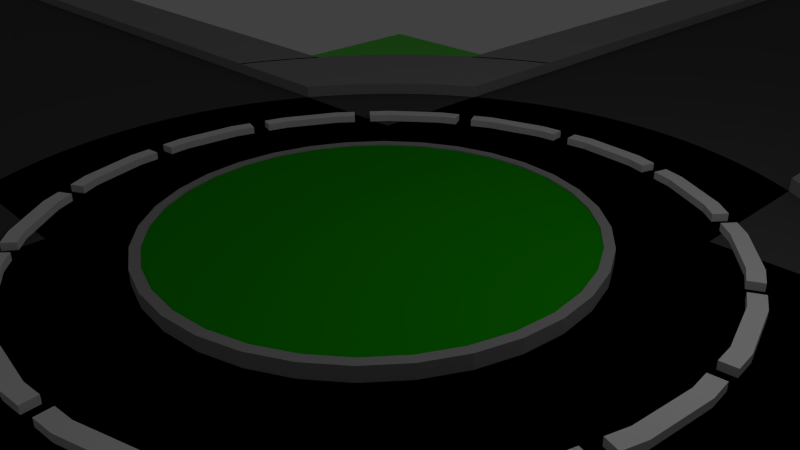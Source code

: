 # Source: untitled.blend  (saved by Blender 2.70.0; exported with 4.5.12 LTS)
import bpy
from mathutils import Matrix  # noqa: F401  (used for matrix-valued properties, if any)

bpy.ops.wm.read_factory_settings(use_empty=True)
scene = bpy.context.scene
scene.name = 'Scene'

# ---- collections
col_collection_1 = bpy.data.collections.new('Collection 1'); scene.collection.children.link(col_collection_1)

# ---- materials (node trees are filled in below, after node groups)
mat_material_002 = bpy.data.materials.new('Material.002')
mat_material_002.alpha_threshold = 0.0
mat_material_002.use_transparent_shadow = False
mat_material_002.diffuse_color = (0.01193, 0.4109, 0.0, 1.0)
mat_material_002.roughness = 0.5
mat_material_002.line_color = (0.0, 0.0, 0.0, 1.0)
mat_material_001 = bpy.data.materials.new('Material.001')
mat_material_001.alpha_threshold = 0.0
mat_material_001.use_transparent_shadow = False
mat_material_001.diffuse_color = (0.1547, 0.8, 0.09857, 1.0)
mat_material_001.roughness = 0.5
mat_material_001.line_color = (0.0, 0.0, 0.0, 1.0)
mat_material_006 = bpy.data.materials.new('Material.006')
mat_material_006.alpha_threshold = 0.0
mat_material_006.use_transparent_shadow = False
mat_material_006.diffuse_color = (0.09084, 0.09084, 0.09084, 1.0)
mat_material_006.roughness = 0.5
mat_material_006.line_color = (0.0, 0.0, 0.0, 1.0)
mat_material_004 = bpy.data.materials.new('Material.004')
mat_material_004.alpha_threshold = 0.0
mat_material_004.use_transparent_shadow = False
mat_material_004.diffuse_color = (0.3506, 0.3506, 0.3506, 1.0)
mat_material_004.roughness = 0.5
mat_material_004.line_color = (0.0, 0.0, 0.0, 1.0)
mat_material_007 = bpy.data.materials.new('Material.007')
mat_material_007.alpha_threshold = 0.0
mat_material_007.use_transparent_shadow = False
mat_material_007.diffuse_color = (0.4109, 0.4109, 0.4109, 1.0)
mat_material_007.roughness = 0.5
mat_material_007.line_color = (0.0, 0.0, 0.0, 1.0)
mat_material_009 = bpy.data.materials.new('Material.009')
mat_material_009.alpha_threshold = 0.0
mat_material_009.use_transparent_shadow = False
mat_material_009.diffuse_color = (0.4109, 0.4109, 0.4109, 1.0)
mat_material_009.roughness = 0.5
mat_material_009.line_color = (0.0, 0.0, 0.0, 1.0)
mat_material_008 = bpy.data.materials.new('Material.008')
mat_material_008.alpha_threshold = 0.0
mat_material_008.use_transparent_shadow = False
mat_material_008.diffuse_color = (0.9258, 0.9258, 0.9258, 1.0)
mat_material_008.roughness = 0.5
mat_material_008.line_color = (0.0, 0.0, 0.0, 1.0)
mat_material_010 = bpy.data.materials.new('Material.010')
mat_material_010.alpha_threshold = 0.0
mat_material_010.use_transparent_shadow = False
mat_material_010.diffuse_color = (0.091, 0.09084, 0.09084, 1.0)
mat_material_010.roughness = 0.5
mat_material_010.line_color = (0.0, 0.0, 0.0, 1.0)
mat_material_011 = bpy.data.materials.new('Material.011')
mat_material_011.alpha_threshold = 0.0
mat_material_011.use_transparent_shadow = False
mat_material_011.diffuse_color = (0.3515, 0.3515, 0.3515, 1.0)
mat_material_011.roughness = 0.5
mat_material_011.line_color = (0.0, 0.0, 0.0, 1.0)

# ---- material node trees

# ---- world
world_world = bpy.data.worlds.new('World'); scene.world = world_world
world_world.color = (0.05088, 0.05088, 0.05088)
world_world.use_sun_shadow = False
world_world.sun_shadow_jitter_overblur = 0.0
world_world.cycles.sampling_method = 'MANUAL'
world_world.cycles.sample_map_resolution = 256

# ---- cameras
cam_camera = bpy.data.cameras.new('Camera')
cam_camera.clip_end = 100.0
cam_camera.lens = 35.0
cam_camera.sensor_width = 32.0
cam_camera.sensor_height = 18.0
cam_camera.ortho_scale = 7.314
cam_camera.dof.focus_distance = 0.0
cam_camera.dof.aperture_fstop = 128.0

# ---- lights
light_lamp = bpy.data.lights.new('Lamp', 'POINT')
light_lamp.transmission_factor = 0.0
light_lamp.cutoff_distance = 30.0
light_lamp.energy = 100.0
light_lamp.shadow_buffer_clip_start = 1.001
light_lamp.shadow_soft_size = 0.1
light_lamp.shadow_maximum_resolution = 0.006
light_lamp.use_absolute_resolution = True
light_lamp.cycles.use_multiple_importance_sampling = False

# ---- meshes
me_cylinder = bpy.data.meshes.new('Cylinder')
me_cylinder.from_pydata([(0.0, 1.0, -1.0), (0.0, 1.0, 1.0), (0.1951, 0.9808, -1.0), (0.1951, 0.9808, 1.0), (0.3827, 0.9239, -1.0), (0.3827, 0.9239, 1.0), (0.5556, 0.8315, -1.0), (0.5556, 0.8315, 1.0), (0.7071, 0.7071, -1.0), (0.7071, 0.7071, 1.0), (0.8315, 0.5556, -1.0), (0.8315, 0.5556, 1.0), (0.9239, 0.3827, -1.0), (0.9239, 0.3827, 1.0), (0.9808, 0.1951, -1.0), (0.9808, 0.1951, 1.0), (1.0, 7.55e-08, -1.0), (1.0, 7.55e-08, 1.0), (0.9808, -0.1951, -1.0), (0.9808, -0.1951, 1.0), (0.9239, -0.3827, -1.0), (0.9239, -0.3827, 1.0), (0.8315, -0.5556, -1.0), (0.8315, -0.5556, 1.0), (0.7071, -0.7071, -1.0), (0.7071, -0.7071, 1.0), (0.5556, -0.8315, -1.0), (0.5556, -0.8315, 1.0), (0.3827, -0.9239, -1.0), (0.3827, -0.9239, 1.0), (0.1951, -0.9808, -1.0), (0.1951, -0.9808, 1.0), (-3.258e-07, -1.0, -1.0), (-3.258e-07, -1.0, 1.0), (-0.1951, -0.9808, -1.0), (-0.1951, -0.9808, 1.0), (-0.3827, -0.9239, -1.0), (-0.3827, -0.9239, 1.0), (-0.5556, -0.8315, -1.0), (-0.5556, -0.8315, 1.0), (-0.7071, -0.7071, -1.0), (-0.7071, -0.7071, 1.0), (-0.8315, -0.5556, -1.0), (-0.8315, -0.5556, 1.0), (-0.9239, -0.3827, -1.0), (-0.9239, -0.3827, 1.0), (-0.9808, -0.1951, -1.0), (-0.9808, -0.1951, 1.0), (-1.0, 9.656e-07, -1.0), (-1.0, 9.656e-07, 1.0), (-0.9808, 0.1951, -1.0), (-0.9808, 0.1951, 1.0), (-0.9239, 0.3827, -1.0), (-0.9239, 0.3827, 1.0), (-0.8315, 0.5556, -1.0), (-0.8315, 0.5556, 1.0), (-0.7071, 0.7071, -1.0), (-0.7071, 0.7071, 1.0), (-0.5556, 0.8315, -1.0), (-0.5556, 0.8315, 1.0), (-0.3827, 0.9239, -1.0), (-0.3827, 0.9239, 1.0), (-0.1951, 0.9808, -1.0), (-0.1951, 0.9808, 1.0)], [], [(0, 1, 3, 2), (2, 3, 5, 4), (4, 5, 7, 6), (6, 7, 9, 8), (8, 9, 11, 10), (10, 11, 13, 12), (12, 13, 15, 14), (14, 15, 17, 16), (16, 17, 19, 18), (18, 19, 21, 20), (20, 21, 23, 22), (22, 23, 25, 24), (24, 25, 27, 26), (26, 27, 29, 28), (28, 29, 31, 30), (30, 31, 33, 32), (32, 33, 35, 34), (34, 35, 37, 36), (36, 37, 39, 38), (38, 39, 41, 40), (40, 41, 43, 42), (42, 43, 45, 44), (44, 45, 47, 46), (46, 47, 49, 48), (48, 49, 51, 50), (50, 51, 53, 52), (52, 53, 55, 54), (54, 55, 57, 56), (56, 57, 59, 58), (58, 59, 61, 60), (3, 1, 63, 61, 59, 57, 55, 53, 51, 49, 47, 45, 43, 41, 39, 37, 35, 33, 31, 29, 27, 25, 23, 21, 19, 17, 15, 13, 11, 9, 7, 5), (62, 63, 1, 0), (60, 61, 63, 62), (0, 2, 4, 6, 8, 10, 12, 14, 16, 18, 20, 22, 24, 26, 28, 30, 32, 34, 36, 38, 40, 42, 44, 46, 48, 50, 52, 54, 56, 58, 60, 62)])
me_cylinder.materials.append(mat_material_002)
me_cylinder.use_remesh_preserve_volume = False
me_cylinder.use_remesh_preserve_attributes = False
me_cylinder.use_mirror_vertex_groups = False
me_cylinder.update()
me_plane = bpy.data.meshes.new('Plane')
me_plane.from_pydata([(-1.0, -1.0, 0.0), (1.0, -1.0, 0.0), (-1.0, 1.0, 0.0), (1.0, 1.0, 0.0)], [], [(0, 1, 3, 2)])
me_plane.materials.append(mat_material_001)
me_plane.use_remesh_preserve_volume = False
me_plane.use_remesh_preserve_attributes = False
me_plane.use_mirror_vertex_groups = False
me_plane.update()
me_cylinder_003 = bpy.data.meshes.new('Cylinder.003')
me_cylinder_003.from_pydata([(0.0, 1.0, -1.0), (0.0, 1.0, 1.0), (0.02435, 0.9997, -1.0), (0.02435, 0.9997, 1.0), (0.04869, 0.9988, -1.0), (0.04869, 0.9988, 1.0), (0.073, 0.9973, -1.0), (0.073, 0.9973, 1.0), (0.09726, 0.9953, -1.0), (0.09726, 0.9953, 1.0), (0.1215, 0.9926, -1.0), (0.1215, 0.9926, 1.0), (0.1456, 0.9893, -1.0), (0.1456, 0.9893, 1.0), (0.1696, 0.9855, -1.0), (0.1696, 0.9855, 1.0), (0.1936, 0.9811, -1.0), (0.1936, 0.9811, 1.0), (0.2174, 0.9761, -1.0), (0.2174, 0.9761, 1.0), (0.2411, 0.9705, -1.0), (0.2411, 0.9705, 1.0), (0.2647, 0.9643, -1.0), (0.2647, 0.9643, 1.0), (0.2881, 0.9576, -1.0), (0.2881, 0.9576, 1.0), (0.3113, 0.9503, -1.0), (0.3113, 0.9503, 1.0), (0.3344, 0.9424, -1.0), (0.3344, 0.9424, 1.0), (0.3572, 0.934, -1.0), (0.3572, 0.934, 1.0), (0.3799, 0.925, -1.0), (0.3799, 0.925, 1.0), (0.4023, 0.9155, -1.0), (0.4023, 0.9155, 1.0), (0.4245, 0.9054, -1.0), (0.4245, 0.9054, 1.0), (0.4464, 0.8948, -1.0), (0.4464, 0.8948, 1.0), (0.468, 0.8837, -1.0), (0.468, 0.8837, 1.0), (0.4894, 0.872, -1.0), (0.4894, 0.872, 1.0), (0.5105, 0.8599, -1.0), (0.5105, 0.8599, 1.0), (0.5313, 0.8472, -1.0), (0.5313, 0.8472, 1.0), (0.5518, 0.834, -1.0), (0.5518, 0.834, 1.0), (0.5719, 0.8203, -1.0), (0.5719, 0.8203, 1.0), (0.5917, 0.8061, -1.0), (0.5917, 0.8061, 1.0), (0.6112, 0.7915, -1.0), (0.6112, 0.7915, 1.0), (0.6303, 0.7764, -1.0), (0.6303, 0.7764, 1.0), (0.649, 0.7608, -1.0), (0.649, 0.7608, 1.0), (0.6673, 0.7448, -1.0), (0.6673, 0.7448, 1.0), (0.6853, 0.7283, -1.0), (0.6853, 0.7283, 1.0), (0.7028, 0.7114, -1.0), (0.7028, 0.7114, 1.0), (0.7199, 0.6941, -1.0), (0.7199, 0.6941, 1.0), (0.7366, 0.6763, -1.0), (0.7366, 0.6763, 1.0), (0.7528, 0.6582, -1.0), (0.7528, 0.6582, 1.0), (0.7686, 0.6397, -1.0), (0.7686, 0.6397, 1.0), (0.784, 0.6208, -1.0), (0.784, 0.6208, 1.0), (0.7989, 0.6015, -1.0), (0.7989, 0.6015, 1.0), (0.8133, 0.5819, -1.0), (0.8133, 0.5819, 1.0), (0.8272, 0.5619, -1.0), (0.8272, 0.5619, 1.0), (0.8407, 0.5416, -1.0), (0.8407, 0.5416, 1.0), (0.8536, 0.5209, -1.0), (0.8536, 0.5209, 1.0), (0.866, 0.5, -1.0), (0.866, 0.5, 1.0), (0.8779, 0.4788, -1.0), (0.8779, 0.4788, 1.0), (0.8893, 0.4572, -1.0), (0.8893, 0.4572, 1.0), (0.9002, 0.4355, -1.0), (0.9002, 0.4355, 1.0), (0.9105, 0.4134, -1.0), (0.9105, 0.4134, 1.0), (0.9203, 0.3911, -1.0), (0.9203, 0.3911, 1.0), (0.9296, 0.3686, -1.0), (0.9296, 0.3686, 1.0), (0.9383, 0.3458, -1.0), (0.9383, 0.3458, 1.0), (0.9464, 0.3229, -1.0), (0.9464, 0.3229, 1.0), (0.954, 0.2997, -1.0), (0.954, 0.2997, 1.0), (0.961, 0.2764, -1.0), (0.961, 0.2764, 1.0), (0.9675, 0.2529, -1.0), (0.9675, 0.2529, 1.0), (0.9734, 0.2293, -1.0), (0.9734, 0.2293, 1.0), (0.9787, 0.2055, -1.0), (0.9787, 0.2055, 1.0), (0.9834, 0.1816, -1.0), (0.9834, 0.1816, 1.0), (0.9875, 0.1576, -1.0), (0.9875, 0.1576, 1.0), (0.991, 0.1335, -1.0), (0.991, 0.1335, 1.0), (0.994, 0.1094, -1.0), (0.994, 0.1094, 1.0), (0.9964, 0.08513, -1.0), (0.9964, 0.08513, 1.0), (0.9981, 0.06085, -1.0), (0.9981, 0.06085, 1.0), (0.9993, 0.03652, -1.0), (0.9993, 0.03652, 1.0), (0.9999, 0.01218, -1.0), (0.9999, 0.01218, 1.0), (0.9999, -0.01218, -1.0), (0.9999, -0.01218, 1.0), (0.9993, -0.03652, -1.0), (0.9993, -0.03652, 1.0), (0.9981, -0.06085, -1.0), (0.9981, -0.06085, 1.0), (0.9964, -0.08513, -1.0), (0.9964, -0.08513, 1.0), (0.994, -0.1094, -1.0), (0.994, -0.1094, 1.0), (0.991, -0.1335, -1.0), (0.991, -0.1335, 1.0), (0.9875, -0.1576, -1.0), (0.9875, -0.1576, 1.0), (0.9834, -0.1816, -1.0), (0.9834, -0.1816, 1.0), (0.9787, -0.2055, -1.0), (0.9787, -0.2055, 1.0), (0.9734, -0.2293, -1.0), (0.9734, -0.2293, 1.0), (0.9675, -0.2529, -1.0), (0.9675, -0.2529, 1.0), (0.961, -0.2764, -1.0), (0.961, -0.2764, 1.0), (0.954, -0.2997, -1.0), (0.954, -0.2997, 1.0), (0.9464, -0.3229, -1.0), (0.9464, -0.3229, 1.0), (0.9383, -0.3458, -1.0), (0.9383, -0.3458, 1.0), (0.9296, -0.3686, -1.0), (0.9296, -0.3686, 1.0), (0.9203, -0.3911, -1.0), (0.9203, -0.3911, 1.0), (0.9106, -0.4134, -1.0), (0.9106, -0.4134, 1.0), (0.9002, -0.4354, -1.0), (0.9002, -0.4354, 1.0), (0.8893, -0.4572, -1.0), (0.8893, -0.4572, 1.0), (0.8779, -0.4788, -1.0), (0.8779, -0.4788, 1.0), (0.866, -0.5, -1.0), (0.866, -0.5, 1.0), (0.8536, -0.5209, -1.0), (0.8536, -0.5209, 1.0), (0.8407, -0.5416, -1.0), (0.8407, -0.5416, 1.0), (0.8272, -0.5619, -1.0), (0.8272, -0.5619, 1.0), (0.8133, -0.5819, -1.0), (0.8133, -0.5819, 1.0), (0.7989, -0.6015, -1.0), (0.7989, -0.6015, 1.0), (0.784, -0.6208, -1.0), (0.784, -0.6208, 1.0), (0.7686, -0.6397, -1.0), (0.7686, -0.6397, 1.0), (0.7528, -0.6582, -1.0), (0.7528, -0.6582, 1.0), (0.7366, -0.6763, -1.0), (0.7366, -0.6763, 1.0), (0.7199, -0.6941, -1.0), (0.7199, -0.6941, 1.0), (0.7028, -0.7114, -1.0), (0.7028, -0.7114, 1.0), (0.6853, -0.7283, -1.0), (0.6853, -0.7283, 1.0), (0.6673, -0.7448, -1.0), (0.6673, -0.7448, 1.0), (0.649, -0.7608, -1.0), (0.649, -0.7608, 1.0), (0.6303, -0.7764, -1.0), (0.6303, -0.7764, 1.0), (0.6112, -0.7915, -1.0), (0.6112, -0.7915, 1.0), (0.5917, -0.8061, -1.0), (0.5917, -0.8061, 1.0), (0.5719, -0.8203, -1.0), (0.5719, -0.8203, 1.0), (0.5518, -0.834, -1.0), (0.5518, -0.834, 1.0), (0.5313, -0.8472, -1.0), (0.5313, -0.8472, 1.0), (0.5105, -0.8599, -1.0), (0.5105, -0.8599, 1.0), (0.4894, -0.872, -1.0), (0.4894, -0.872, 1.0), (0.468, -0.8837, -1.0), (0.468, -0.8837, 1.0), (0.4464, -0.8948, -1.0), (0.4464, -0.8948, 1.0), (0.4245, -0.9054, -1.0), (0.4245, -0.9054, 1.0), (0.4023, -0.9155, -1.0), (0.4023, -0.9155, 1.0), (0.3799, -0.925, -1.0), (0.3799, -0.925, 1.0), (0.3572, -0.934, -1.0), (0.3572, -0.934, 1.0), (0.3344, -0.9424, -1.0), (0.3344, -0.9424, 1.0), (0.3113, -0.9503, -1.0), (0.3113, -0.9503, 1.0), (0.2881, -0.9576, -1.0), (0.2881, -0.9576, 1.0), (0.2647, -0.9643, -1.0), (0.2647, -0.9643, 1.0), (0.2411, -0.9705, -1.0), (0.2411, -0.9705, 1.0), (0.2174, -0.9761, -1.0), (0.2174, -0.9761, 1.0), (0.1936, -0.9811, -1.0), (0.1936, -0.9811, 1.0), (0.1696, -0.9855, -1.0), (0.1696, -0.9855, 1.0), (0.1456, -0.9893, -1.0), (0.1456, -0.9893, 1.0), (0.1215, -0.9926, -1.0), (0.1215, -0.9926, 1.0), (0.09726, -0.9953, -1.0), (0.09726, -0.9953, 1.0), (0.07299, -0.9973, -1.0), (0.07299, -0.9973, 1.0), (0.04869, -0.9988, -1.0), (0.04869, -0.9988, 1.0), (0.02435, -0.9997, -1.0), (0.02435, -0.9997, 1.0), (-1.756e-06, -1.0, -1.0), (-1.756e-06, -1.0, 1.0), (-0.02435, -0.9997, -1.0), (-0.02435, -0.9997, 1.0), (-0.04869, -0.9988, -1.0), (-0.04869, -0.9988, 1.0), (-0.073, -0.9973, -1.0), (-0.073, -0.9973, 1.0), (-0.09726, -0.9953, -1.0), (-0.09726, -0.9953, 1.0), (-0.1215, -0.9926, -1.0), (-0.1215, -0.9926, 1.0), (-0.1456, -0.9893, -1.0), (-0.1456, -0.9893, 1.0), (-0.1697, -0.9855, -1.0), (-0.1697, -0.9855, 1.0), (-0.1936, -0.9811, -1.0), (-0.1936, -0.9811, 1.0), (-0.2174, -0.9761, -1.0), (-0.2174, -0.9761, 1.0), (-0.2411, -0.9705, -1.0), (-0.2411, -0.9705, 1.0), (-0.2647, -0.9643, -1.0), (-0.2647, -0.9643, 1.0), (-0.2881, -0.9576, -1.0), (-0.2881, -0.9576, 1.0), (-0.3113, -0.9503, -1.0), (-0.3113, -0.9503, 1.0), (-0.3344, -0.9424, -1.0), (-0.3344, -0.9424, 1.0), (-0.3572, -0.934, -1.0), (-0.3572, -0.934, 1.0), (-0.3799, -0.925, -1.0), (-0.3799, -0.925, 1.0), (-0.4023, -0.9155, -1.0), (-0.4023, -0.9155, 1.0), (-0.4245, -0.9054, -1.0), (-0.4245, -0.9054, 1.0), (-0.4464, -0.8948, -1.0), (-0.4464, -0.8948, 1.0), (-0.468, -0.8837, -1.0), (-0.468, -0.8837, 1.0), (-0.4894, -0.872, -1.0), (-0.4894, -0.872, 1.0), (-0.5105, -0.8599, -1.0), (-0.5105, -0.8599, 1.0), (-0.5313, -0.8472, -1.0), (-0.5313, -0.8472, 1.0), (-0.5518, -0.834, -1.0), (-0.5518, -0.834, 1.0), (-0.5719, -0.8203, -1.0), (-0.5719, -0.8203, 1.0), (-0.5917, -0.8061, -1.0), (-0.5917, -0.8061, 1.0), (-0.6112, -0.7915, -1.0), (-0.6112, -0.7915, 1.0), (-0.6303, -0.7764, -1.0), (-0.6303, -0.7764, 1.0), (-0.649, -0.7608, -1.0), (-0.649, -0.7608, 1.0), (-0.6673, -0.7448, -1.0), (-0.6673, -0.7448, 1.0), (-0.6853, -0.7283, -1.0), (-0.6853, -0.7283, 1.0), (-0.7028, -0.7114, -1.0), (-0.7028, -0.7114, 1.0), (-0.7199, -0.6941, -1.0), (-0.7199, -0.6941, 1.0), (-0.7366, -0.6763, -1.0), (-0.7366, -0.6763, 1.0), (-0.7528, -0.6582, -1.0), (-0.7528, -0.6582, 1.0), (-0.7686, -0.6397, -1.0), (-0.7686, -0.6397, 1.0), (-0.784, -0.6208, -1.0), (-0.784, -0.6208, 1.0), (-0.7989, -0.6015, -1.0), (-0.7989, -0.6015, 1.0), (-0.8133, -0.5819, -1.0), (-0.8133, -0.5819, 1.0), (-0.8272, -0.5619, -1.0), (-0.8272, -0.5619, 1.0), (-0.8407, -0.5416, -1.0), (-0.8407, -0.5416, 1.0), (-0.8536, -0.5209, -1.0), (-0.8536, -0.5209, 1.0), (-0.866, -0.5, -1.0), (-0.866, -0.5, 1.0), (-0.8779, -0.4788, -1.0), (-0.8779, -0.4788, 1.0), (-0.8893, -0.4572, -1.0), (-0.8893, -0.4572, 1.0), (-0.9002, -0.4354, -1.0), (-0.9002, -0.4354, 1.0), (-0.9106, -0.4134, -1.0), (-0.9106, -0.4134, 1.0), (-0.9203, -0.3911, -1.0), (-0.9203, -0.3911, 1.0), (-0.9296, -0.3686, -1.0), (-0.9296, -0.3686, 1.0), (-0.9383, -0.3458, -1.0), (-0.9383, -0.3458, 1.0), (-0.9464, -0.3229, -1.0), (-0.9464, -0.3229, 1.0), (-0.954, -0.2997, -1.0), (-0.954, -0.2997, 1.0), (-0.961, -0.2764, -1.0), (-0.961, -0.2764, 1.0), (-0.9675, -0.2529, -1.0), (-0.9675, -0.2529, 1.0), (-0.9734, -0.2293, -1.0), (-0.9734, -0.2293, 1.0), (-0.9787, -0.2055, -1.0), (-0.9787, -0.2055, 1.0), (-0.9834, -0.1816, -1.0), (-0.9834, -0.1816, 1.0), (-0.9875, -0.1576, -1.0), (-0.9875, -0.1576, 1.0), (-0.991, -0.1335, -1.0), (-0.991, -0.1335, 1.0), (-0.994, -0.1094, -1.0), (-0.994, -0.1094, 1.0), (-0.9964, -0.08513, -1.0), (-0.9964, -0.08513, 1.0), (-0.9981, -0.06084, -1.0), (-0.9981, -0.06084, 1.0), (-0.9993, -0.03652, -1.0), (-0.9993, -0.03652, 1.0), (-0.9999, -0.01217, -1.0), (-0.9999, -0.01217, 1.0), (-0.9999, 0.01218, -1.0), (-0.9999, 0.01218, 1.0), (-0.9993, 0.03653, -1.0), (-0.9993, 0.03653, 1.0), (-0.9981, 0.06085, -1.0), (-0.9981, 0.06085, 1.0), (-0.9964, 0.08514, -1.0), (-0.9964, 0.08514, 1.0), (-0.994, 0.1094, -1.0), (-0.994, 0.1094, 1.0), (-0.991, 0.1336, -1.0), (-0.991, 0.1336, 1.0), (-0.9875, 0.1576, -1.0), (-0.9875, 0.1576, 1.0), (-0.9834, 0.1816, -1.0), (-0.9834, 0.1816, 1.0), (-0.9786, 0.2055, -1.0), (-0.9786, 0.2055, 1.0), (-0.9734, 0.2293, -1.0), (-0.9734, 0.2293, 1.0), (-0.9675, 0.2529, -1.0), (-0.9675, 0.2529, 1.0), (-0.961, 0.2764, -1.0), (-0.961, 0.2764, 1.0), (-0.954, 0.2997, -1.0), (-0.954, 0.2997, 1.0), (-0.9464, 0.3229, -1.0), (-0.9464, 0.3229, 1.0), (-0.9383, 0.3458, -1.0), (-0.9383, 0.3458, 1.0), (-0.9296, 0.3686, -1.0), (-0.9296, 0.3686, 1.0), (-0.9203, 0.3911, -1.0), (-0.9203, 0.3911, 1.0), (-0.9105, 0.4134, -1.0), (-0.9105, 0.4134, 1.0), (-0.9002, 0.4355, -1.0), (-0.9002, 0.4355, 1.0), (-0.8893, 0.4572, -1.0), (-0.8893, 0.4572, 1.0), (-0.8779, 0.4788, -1.0), (-0.8779, 0.4788, 1.0), (-0.866, 0.5, -1.0), (-0.866, 0.5, 1.0), (-0.8536, 0.5209, -1.0), (-0.8536, 0.5209, 1.0), (-0.8407, 0.5416, -1.0), (-0.8407, 0.5416, 1.0), (-0.8272, 0.5619, -1.0), (-0.8272, 0.5619, 1.0), (-0.8133, 0.5819, -1.0), (-0.8133, 0.5819, 1.0), (-0.7989, 0.6015, -1.0), (-0.7989, 0.6015, 1.0), (-0.784, 0.6208, -1.0), (-0.784, 0.6208, 1.0), (-0.7686, 0.6397, -1.0), (-0.7686, 0.6397, 1.0), (-0.7528, 0.6582, -1.0), (-0.7528, 0.6582, 1.0), (-0.7366, 0.6763, -1.0), (-0.7366, 0.6763, 1.0), (-0.7199, 0.6941, -1.0), (-0.7199, 0.6941, 1.0), (-0.7028, 0.7114, -1.0), (-0.7028, 0.7114, 1.0), (-0.6853, 0.7283, -1.0), (-0.6853, 0.7283, 1.0), (-0.6673, 0.7448, -1.0), (-0.6673, 0.7448, 1.0), (-0.649, 0.7608, -1.0), (-0.649, 0.7608, 1.0), (-0.6303, 0.7764, -1.0), (-0.6303, 0.7764, 1.0), (-0.6112, 0.7915, -1.0), (-0.6112, 0.7915, 1.0), (-0.5917, 0.8061, -1.0), (-0.5917, 0.8061, 1.0), (-0.5719, 0.8203, -1.0), (-0.5719, 0.8203, 1.0), (-0.5518, 0.834, -1.0), (-0.5518, 0.834, 1.0), (-0.5313, 0.8472, -1.0), (-0.5313, 0.8472, 1.0), (-0.5105, 0.8599, -1.0), (-0.5105, 0.8599, 1.0), (-0.4894, 0.8721, -1.0), (-0.4894, 0.8721, 1.0), (-0.468, 0.8837, -1.0), (-0.468, 0.8837, 1.0), (-0.4464, 0.8948, -1.0), (-0.4464, 0.8948, 1.0), (-0.4244, 0.9055, -1.0), (-0.4244, 0.9055, 1.0), (-0.4023, 0.9155, -1.0), (-0.4023, 0.9155, 1.0), (-0.3799, 0.925, -1.0), (-0.3799, 0.925, 1.0), (-0.3572, 0.934, -1.0), (-0.3572, 0.934, 1.0), (-0.3344, 0.9424, -1.0), (-0.3344, 0.9424, 1.0), (-0.3113, 0.9503, -1.0), (-0.3113, 0.9503, 1.0), (-0.2881, 0.9576, -1.0), (-0.2881, 0.9576, 1.0), (-0.2647, 0.9643, -1.0), (-0.2647, 0.9643, 1.0), (-0.2411, 0.9705, -1.0), (-0.2411, 0.9705, 1.0), (-0.2174, 0.9761, -1.0), (-0.2174, 0.9761, 1.0), (-0.1936, 0.9811, -1.0), (-0.1936, 0.9811, 1.0), (-0.1696, 0.9855, -1.0), (-0.1696, 0.9855, 1.0), (-0.1456, 0.9893, -1.0), (-0.1456, 0.9893, 1.0), (-0.1215, 0.9926, -1.0), (-0.1215, 0.9926, 1.0), (-0.09725, 0.9953, -1.0), (-0.09725, 0.9953, 1.0), (-0.07298, 0.9973, -1.0), (-0.07298, 0.9973, 1.0), (-0.04868, 0.9988, -1.0), (-0.04868, 0.9988, 1.0), (-0.02434, 0.9997, -1.0), (-0.02434, 0.9997, 1.0)], [], [(0, 1, 3, 2), (2, 3, 5, 4), (4, 5, 7, 6), (6, 7, 9, 8), (8, 9, 11, 10), (10, 11, 13, 12), (12, 13, 15, 14), (14, 15, 17, 16), (16, 17, 19, 18), (18, 19, 21, 20), (20, 21, 23, 22), (22, 23, 25, 24), (24, 25, 27, 26), (26, 27, 29, 28), (28, 29, 31, 30), (30, 31, 33, 32), (32, 33, 35, 34), (34, 35, 37, 36), (36, 37, 39, 38), (38, 39, 41, 40), (40, 41, 43, 42), (42, 43, 45, 44), (44, 45, 47, 46), (46, 47, 49, 48), (48, 49, 51, 50), (50, 51, 53, 52), (52, 53, 55, 54), (54, 55, 57, 56), (56, 57, 59, 58), (58, 59, 61, 60), (60, 61, 63, 62), (62, 63, 65, 64), (64, 65, 67, 66), (66, 67, 69, 68), (68, 69, 71, 70), (70, 71, 73, 72), (72, 73, 75, 74), (74, 75, 77, 76), (76, 77, 79, 78), (78, 79, 81, 80), (80, 81, 83, 82), (82, 83, 85, 84), (84, 85, 87, 86), (86, 87, 89, 88), (88, 89, 91, 90), (90, 91, 93, 92), (92, 93, 95, 94), (94, 95, 97, 96), (96, 97, 99, 98), (98, 99, 101, 100), (100, 101, 103, 102), (102, 103, 105, 104), (104, 105, 107, 106), (106, 107, 109, 108), (108, 109, 111, 110), (110, 111, 113, 112), (112, 113, 115, 114), (114, 115, 117, 116), (116, 117, 119, 118), (118, 119, 121, 120), (120, 121, 123, 122), (122, 123, 125, 124), (124, 125, 127, 126), (126, 127, 129, 128), (128, 129, 131, 130), (130, 131, 133, 132), (132, 133, 135, 134), (134, 135, 137, 136), (136, 137, 139, 138), (138, 139, 141, 140), (140, 141, 143, 142), (142, 143, 145, 144), (144, 145, 147, 146), (146, 147, 149, 148), (148, 149, 151, 150), (150, 151, 153, 152), (152, 153, 155, 154), (154, 155, 157, 156), (156, 157, 159, 158), (158, 159, 161, 160), (160, 161, 163, 162), (162, 163, 165, 164), (164, 165, 167, 166), (166, 167, 169, 168), (168, 169, 171, 170), (170, 171, 173, 172), (172, 173, 175, 174), (174, 175, 177, 176), (176, 177, 179, 178), (178, 179, 181, 180), (180, 181, 183, 182), (182, 183, 185, 184), (184, 185, 187, 186), (186, 187, 189, 188), (188, 189, 191, 190), (190, 191, 193, 192), (192, 193, 195, 194), (194, 195, 197, 196), (196, 197, 199, 198), (198, 199, 201, 200), (200, 201, 203, 202), (202, 203, 205, 204), (204, 205, 207, 206), (206, 207, 209, 208), (208, 209, 211, 210), (210, 211, 213, 212), (212, 213, 215, 214), (214, 215, 217, 216), (216, 217, 219, 218), (218, 219, 221, 220), (220, 221, 223, 222), (222, 223, 225, 224), (224, 225, 227, 226), (226, 227, 229, 228), (228, 229, 231, 230), (230, 231, 233, 232), (232, 233, 235, 234), (234, 235, 237, 236), (236, 237, 239, 238), (238, 239, 241, 240), (240, 241, 243, 242), (242, 243, 245, 244), (244, 245, 247, 246), (246, 247, 249, 248), (248, 249, 251, 250), (250, 251, 253, 252), (252, 253, 255, 254), (254, 255, 257, 256), (256, 257, 259, 258), (258, 259, 261, 260), (260, 261, 263, 262), (262, 263, 265, 264), (264, 265, 267, 266), (266, 267, 269, 268), (268, 269, 271, 270), (270, 271, 273, 272), (272, 273, 275, 274), (274, 275, 277, 276), (276, 277, 279, 278), (278, 279, 281, 280), (280, 281, 283, 282), (282, 283, 285, 284), (284, 285, 287, 286), (286, 287, 289, 288), (288, 289, 291, 290), (290, 291, 293, 292), (292, 293, 295, 294), (294, 295, 297, 296), (296, 297, 299, 298), (298, 299, 301, 300), (300, 301, 303, 302), (302, 303, 305, 304), (304, 305, 307, 306), (306, 307, 309, 308), (308, 309, 311, 310), (310, 311, 313, 312), (312, 313, 315, 314), (314, 315, 317, 316), (316, 317, 319, 318), (318, 319, 321, 320), (320, 321, 323, 322), (322, 323, 325, 324), (324, 325, 327, 326), (326, 327, 329, 328), (328, 329, 331, 330), (330, 331, 333, 332), (332, 333, 335, 334), (334, 335, 337, 336), (336, 337, 339, 338), (338, 339, 341, 340), (340, 341, 343, 342), (342, 343, 345, 344), (344, 345, 347, 346), (346, 347, 349, 348), (348, 349, 351, 350), (350, 351, 353, 352), (352, 353, 355, 354), (354, 355, 357, 356), (356, 357, 359, 358), (358, 359, 361, 360), (360, 361, 363, 362), (362, 363, 365, 364), (364, 365, 367, 366), (366, 367, 369, 368), (368, 369, 371, 370), (370, 371, 373, 372), (372, 373, 375, 374), (374, 375, 377, 376), (376, 377, 379, 378), (378, 379, 381, 380), (380, 381, 383, 382), (382, 383, 385, 384), (384, 385, 387, 386), (386, 387, 389, 388), (388, 389, 391, 390), (390, 391, 393, 392), (392, 393, 395, 394), (394, 395, 397, 396), (396, 397, 399, 398), (398, 399, 401, 400), (400, 401, 403, 402), (402, 403, 405, 404), (404, 405, 407, 406), (406, 407, 409, 408), (408, 409, 411, 410), (410, 411, 413, 412), (412, 413, 415, 414), (414, 415, 417, 416), (416, 417, 419, 418), (418, 419, 421, 420), (420, 421, 423, 422), (422, 423, 425, 424), (424, 425, 427, 426), (426, 427, 429, 428), (428, 429, 431, 430), (430, 431, 433, 432), (432, 433, 435, 434), (434, 435, 437, 436), (436, 437, 439, 438), (438, 439, 441, 440), (440, 441, 443, 442), (442, 443, 445, 444), (444, 445, 447, 446), (446, 447, 449, 448), (448, 449, 451, 450), (450, 451, 453, 452), (452, 453, 455, 454), (454, 455, 457, 456), (456, 457, 459, 458), (458, 459, 461, 460), (460, 461, 463, 462), (462, 463, 465, 464), (464, 465, 467, 466), (466, 467, 469, 468), (468, 469, 471, 470), (470, 471, 473, 472), (472, 473, 475, 474), (474, 475, 477, 476), (476, 477, 479, 478), (478, 479, 481, 480), (480, 481, 483, 482), (482, 483, 485, 484), (484, 485, 487, 486), (486, 487, 489, 488), (488, 489, 491, 490), (490, 491, 493, 492), (492, 493, 495, 494), (494, 495, 497, 496), (496, 497, 499, 498), (498, 499, 501, 500), (500, 501, 503, 502), (502, 503, 505, 504), (504, 505, 507, 506), (506, 507, 509, 508), (508, 509, 511, 510), (510, 511, 513, 512), (3, 1, 515, 513, 511, 509, 507, 505, 503, 501, 499, 497, 495, 493, 491, 489, 487, 485, 483, 481, 479, 477, 475, 473, 471, 469, 467, 465, 463, 461, 459, 457, 455, 453, 451, 449, 447, 445, 443, 441, 439, 437, 435, 433, 431, 429, 427, 425, 423, 421, 419, 417, 415, 413, 411, 409, 407, 405, 403, 401, 399, 397, 395, 393, 391, 389, 387, 385, 383, 381, 379, 377, 375, 373, 371, 369, 367, 365, 363, 361, 359, 357, 355, 353, 351, 349, 347, 345, 343, 341, 339, 337, 335, 333, 331, 329, 327, 325, 323, 321, 319, 317, 315, 313, 311, 309, 307, 305, 303, 301, 299, 297, 295, 293, 291, 289, 287, 285, 283, 281, 279, 277, 275, 273, 271, 269, 267, 265, 263, 261, 259, 257, 255, 253, 251, 249, 247, 245, 243, 241, 239, 237, 235, 233, 231, 229, 227, 225, 223, 221, 219, 217, 215, 213, 211, 209, 207, 205, 203, 201, 199, 197, 195, 193, 191, 189, 187, 185, 183, 181, 179, 177, 175, 173, 171, 169, 167, 165, 163, 161, 159, 157, 155, 153, 151, 149, 147, 145, 143, 141, 139, 137, 135, 133, 131, 129, 127, 125, 123, 121, 119, 117, 115, 113, 111, 109, 107, 105, 103, 101, 99, 97, 95, 93, 91, 89, 87, 85, 83, 81, 79, 77, 75, 73, 71, 69, 67, 65, 63, 61, 59, 57, 55, 53, 51, 49, 47, 45, 43, 41, 39, 37, 35, 33, 31, 29, 27, 25, 23, 21, 19, 17, 15, 13, 11, 9, 7, 5), (514, 515, 1, 0), (512, 513, 515, 514), (0, 2, 4, 6, 8, 10, 12, 14, 16, 18, 20, 22, 24, 26, 28, 30, 32, 34, 36, 38, 40, 42, 44, 46, 48, 50, 52, 54, 56, 58, 60, 62, 64, 66, 68, 70, 72, 74, 76, 78, 80, 82, 84, 86, 88, 90, 92, 94, 96, 98, 100, 102, 104, 106, 108, 110, 112, 114, 116, 118, 120, 122, 124, 126, 128, 130, 132, 134, 136, 138, 140, 142, 144, 146, 148, 150, 152, 154, 156, 158, 160, 162, 164, 166, 168, 170, 172, 174, 176, 178, 180, 182, 184, 186, 188, 190, 192, 194, 196, 198, 200, 202, 204, 206, 208, 210, 212, 214, 216, 218, 220, 222, 224, 226, 228, 230, 232, 234, 236, 238, 240, 242, 244, 246, 248, 250, 252, 254, 256, 258, 260, 262, 264, 266, 268, 270, 272, 274, 276, 278, 280, 282, 284, 286, 288, 290, 292, 294, 296, 298, 300, 302, 304, 306, 308, 310, 312, 314, 316, 318, 320, 322, 324, 326, 328, 330, 332, 334, 336, 338, 340, 342, 344, 346, 348, 350, 352, 354, 356, 358, 360, 362, 364, 366, 368, 370, 372, 374, 376, 378, 380, 382, 384, 386, 388, 390, 392, 394, 396, 398, 400, 402, 404, 406, 408, 410, 412, 414, 416, 418, 420, 422, 424, 426, 428, 430, 432, 434, 436, 438, 440, 442, 444, 446, 448, 450, 452, 454, 456, 458, 460, 462, 464, 466, 468, 470, 472, 474, 476, 478, 480, 482, 484, 486, 488, 490, 492, 494, 496, 498, 500, 502, 504, 506, 508, 510, 512, 514)])
me_cylinder_003.materials.append(mat_material_006)
me_cylinder_003.use_remesh_preserve_volume = False
me_cylinder_003.use_remesh_preserve_attributes = False
me_cylinder_003.use_mirror_vertex_groups = False
me_cylinder_003.update()
me_cylinder_002 = bpy.data.meshes.new('Cylinder.002')
me_cylinder_002.from_pydata([(0.375, 0.927, -1.0), (0.3799, 0.925, -1.0), (0.4023, 0.9155, -1.0), (0.4245, 0.9054, -1.0), (0.4464, 0.8948, -1.0), (0.468, 0.8837, -1.0), (0.4894, 0.872, -1.0), (0.5105, 0.8599, -1.0), (0.5313, 0.8472, -1.0), (0.5518, 0.834, -1.0), (0.5719, 0.8203, -1.0), (0.5917, 0.8061, -1.0), (0.6112, 0.7915, -1.0), (0.6303, 0.7764, -1.0), (0.649, 0.7608, -1.0), (0.6673, 0.7448, -1.0), (0.6853, 0.7283, -1.0), (0.7028, 0.7114, -1.0), (0.7199, 0.6941, -1.0), (0.7366, 0.6763, -1.0), (0.7528, 0.6582, -1.0), (0.7686, 0.6397, -1.0), (0.784, 0.6208, -1.0), (0.7989, 0.6015, -1.0), (0.8133, 0.5819, -1.0), (0.8272, 0.5619, -1.0), (0.8407, 0.5416, -1.0), (0.8536, 0.5209, -1.0), (0.866, 0.5, -1.0), (0.8779, 0.4788, -1.0), (0.8893, 0.4572, -1.0), (0.9002, 0.4355, -1.0), (0.9105, 0.4134, -1.0), (0.9203, 0.3911, -1.0), (0.927, 0.375, -1.0), (0.6495, 0.375, -1.0), (0.6402, 0.3907, -1.0), (0.6305, 0.4062, -1.0), (0.6204, 0.4214, -1.0), (0.61, 0.4364, -1.0), (0.5992, 0.4511, -1.0), (0.588, 0.4656, -1.0), (0.5765, 0.4798, -1.0), (0.5646, 0.4937, -1.0), (0.5524, 0.5073, -1.0), (0.5399, 0.5206, -1.0), (0.5271, 0.5335, -1.0), (0.5139, 0.5462, -1.0), (0.5005, 0.5586, -1.0), (0.4867, 0.5706, -1.0), (0.4727, 0.5823, -1.0), (0.4584, 0.5936, -1.0), (0.4438, 0.6046, -1.0), (0.4289, 0.6152, -1.0), (0.4138, 0.6255, -1.0), (0.3985, 0.6354, -1.0), (0.3829, 0.6449, -1.0), (0.375, 0.6495, -1.0), (0.375, 0.927, 1.0), (0.3799, 0.925, 1.0), (0.4023, 0.9155, 1.0), (0.4245, 0.9054, 1.0), (0.4464, 0.8948, 1.0), (0.468, 0.8837, 1.0), (0.4894, 0.872, 1.0), (0.5105, 0.8599, 1.0), (0.5313, 0.8472, 1.0), (0.5518, 0.834, 1.0), (0.5719, 0.8203, 1.0), (0.5917, 0.8061, 1.0), (0.6112, 0.7915, 1.0), (0.6303, 0.7764, 1.0), (0.649, 0.7608, 1.0), (0.6673, 0.7448, 1.0), (0.6853, 0.7283, 1.0), (0.7028, 0.7114, 1.0), (0.7199, 0.6941, 1.0), (0.7366, 0.6763, 1.0), (0.7528, 0.6582, 1.0), (0.7686, 0.6397, 1.0), (0.784, 0.6208, 1.0), (0.7989, 0.6015, 1.0), (0.8133, 0.5819, 1.0), (0.8272, 0.5619, 1.0), (0.8407, 0.5416, 1.0), (0.8536, 0.5209, 1.0), (0.866, 0.5, 1.0), (0.8779, 0.4788, 1.0), (0.8893, 0.4572, 1.0), (0.9002, 0.4355, 1.0), (0.9105, 0.4134, 1.0), (0.9203, 0.3911, 1.0), (0.927, 0.375, 1.0), (0.6495, 0.375, 1.0), (0.6402, 0.3907, 1.0), (0.6305, 0.4062, 1.0), (0.6204, 0.4214, 1.0), (0.61, 0.4364, 1.0), (0.5992, 0.4511, 1.0), (0.588, 0.4656, 1.0), (0.5765, 0.4798, 1.0), (0.5646, 0.4937, 1.0), (0.5524, 0.5073, 1.0), (0.5399, 0.5206, 1.0), (0.5271, 0.5335, 1.0), (0.5139, 0.5462, 1.0), (0.5005, 0.5586, 1.0), (0.4867, 0.5706, 1.0), (0.4727, 0.5823, 1.0), (0.4584, 0.5936, 1.0), (0.4438, 0.6046, 1.0), (0.4289, 0.6152, 1.0), (0.4138, 0.6255, 1.0), (0.3985, 0.6354, 1.0), (0.3829, 0.6449, 1.0), (0.375, 0.6495, 1.0), (0.927, -0.375, -1.0), (0.9203, -0.3911, -1.0), (0.9106, -0.4134, -1.0), (0.9002, -0.4354, -1.0), (0.8893, -0.4572, -1.0), (0.8779, -0.4788, -1.0), (0.866, -0.5, -1.0), (0.8536, -0.5209, -1.0), (0.8407, -0.5416, -1.0), (0.8272, -0.5619, -1.0), (0.8133, -0.5819, -1.0), (0.7989, -0.6015, -1.0), (0.784, -0.6208, -1.0), (0.7686, -0.6397, -1.0), (0.7528, -0.6582, -1.0), (0.7366, -0.6763, -1.0), (0.7199, -0.6941, -1.0), (0.7028, -0.7114, -1.0), (0.6853, -0.7283, -1.0), (0.6673, -0.7448, -1.0), (0.649, -0.7608, -1.0), (0.6303, -0.7764, -1.0), (0.6112, -0.7915, -1.0), (0.5917, -0.8061, -1.0), (0.5719, -0.8203, -1.0), (0.5518, -0.834, -1.0), (0.5313, -0.8472, -1.0), (0.5105, -0.8599, -1.0), (0.4894, -0.872, -1.0), (0.468, -0.8837, -1.0), (0.4464, -0.8948, -1.0), (0.4245, -0.9054, -1.0), (0.4023, -0.9155, -1.0), (0.3799, -0.925, -1.0), (0.375, -0.927, -1.0), (0.375, -0.6495, -1.0), (0.3829, -0.6449, -1.0), (0.3985, -0.6354, -1.0), (0.4138, -0.6255, -1.0), (0.4289, -0.6152, -1.0), (0.4438, -0.6046, -1.0), (0.4584, -0.5936, -1.0), (0.4727, -0.5823, -1.0), (0.4867, -0.5706, -1.0), (0.5005, -0.5586, -1.0), (0.5139, -0.5462, -1.0), (0.5271, -0.5335, -1.0), (0.5399, -0.5206, -1.0), (0.5524, -0.5073, -1.0), (0.5646, -0.4937, -1.0), (0.5765, -0.4798, -1.0), (0.588, -0.4656, -1.0), (0.5992, -0.4511, -1.0), (0.61, -0.4364, -1.0), (0.6204, -0.4214, -1.0), (0.6305, -0.4062, -1.0), (0.6402, -0.3907, -1.0), (0.6495, -0.375, -1.0), (0.927, -0.375, 1.0), (0.9203, -0.3911, 1.0), (0.9106, -0.4134, 1.0), (0.9002, -0.4354, 1.0), (0.8893, -0.4572, 1.0), (0.8779, -0.4788, 1.0), (0.866, -0.5, 1.0), (0.8536, -0.5209, 1.0), (0.8407, -0.5416, 1.0), (0.8272, -0.5619, 1.0), (0.8133, -0.5819, 1.0), (0.7989, -0.6015, 1.0), (0.784, -0.6208, 1.0), (0.7686, -0.6397, 1.0), (0.7528, -0.6582, 1.0), (0.7366, -0.6763, 1.0), (0.7199, -0.6941, 1.0), (0.7028, -0.7114, 1.0), (0.6853, -0.7283, 1.0), (0.6673, -0.7448, 1.0), (0.649, -0.7608, 1.0), (0.6303, -0.7764, 1.0), (0.6112, -0.7915, 1.0), (0.5917, -0.8061, 1.0), (0.5719, -0.8203, 1.0), (0.5518, -0.834, 1.0), (0.5313, -0.8472, 1.0), (0.5105, -0.8599, 1.0), (0.4894, -0.872, 1.0), (0.468, -0.8837, 1.0), (0.4464, -0.8948, 1.0), (0.4245, -0.9054, 1.0), (0.4023, -0.9155, 1.0), (0.3799, -0.925, 1.0), (0.375, -0.927, 1.0), (0.375, -0.6495, 1.0), (0.3829, -0.6449, 1.0), (0.3985, -0.6354, 1.0), (0.4138, -0.6255, 1.0), (0.4289, -0.6152, 1.0), (0.4438, -0.6046, 1.0), (0.4584, -0.5936, 1.0), (0.4727, -0.5823, 1.0), (0.4867, -0.5706, 1.0), (0.5005, -0.5586, 1.0), (0.5139, -0.5462, 1.0), (0.5271, -0.5335, 1.0), (0.5399, -0.5206, 1.0), (0.5524, -0.5073, 1.0), (0.5646, -0.4937, 1.0), (0.5765, -0.4798, 1.0), (0.588, -0.4656, 1.0), (0.5992, -0.4511, 1.0), (0.61, -0.4364, 1.0), (0.6204, -0.4214, 1.0), (0.6305, -0.4062, 1.0), (0.6402, -0.3907, 1.0), (0.6495, -0.375, 1.0), (-0.375, 0.6495, -1.0), (-0.3829, 0.6449, -1.0), (-0.3985, 0.6354, -1.0), (-0.4138, 0.6255, -1.0), (-0.4289, 0.6152, -1.0), (-0.4438, 0.6046, -1.0), (-0.4584, 0.5936, -1.0), (-0.4727, 0.5823, -1.0), (-0.4867, 0.5706, -1.0), (-0.5005, 0.5586, -1.0), (-0.5139, 0.5462, -1.0), (-0.5271, 0.5336, -1.0), (-0.5399, 0.5206, -1.0), (-0.5524, 0.5073, -1.0), (-0.5646, 0.4937, -1.0), (-0.5765, 0.4798, -1.0), (-0.588, 0.4656, -1.0), (-0.5992, 0.4511, -1.0), (-0.61, 0.4364, -1.0), (-0.6204, 0.4214, -1.0), (-0.6305, 0.4062, -1.0), (-0.6402, 0.3907, -1.0), (-0.6495, 0.375, -1.0), (-0.6495, 0.375, -1.0), (-0.927, 0.375, -1.0), (-0.9203, 0.3911, -1.0), (-0.9105, 0.4134, -1.0), (-0.9002, 0.4355, -1.0), (-0.8893, 0.4572, -1.0), (-0.8779, 0.4788, -1.0), (-0.866, 0.5, -1.0), (-0.8536, 0.5209, -1.0), (-0.8407, 0.5416, -1.0), (-0.8272, 0.5619, -1.0), (-0.8133, 0.5819, -1.0), (-0.7989, 0.6015, -1.0), (-0.784, 0.6208, -1.0), (-0.7686, 0.6397, -1.0), (-0.7528, 0.6582, -1.0), (-0.7366, 0.6763, -1.0), (-0.7199, 0.6941, -1.0), (-0.7028, 0.7114, -1.0), (-0.6853, 0.7283, -1.0), (-0.6673, 0.7448, -1.0), (-0.649, 0.7608, -1.0), (-0.6303, 0.7764, -1.0), (-0.6112, 0.7915, -1.0), (-0.5917, 0.8061, -1.0), (-0.5719, 0.8203, -1.0), (-0.5518, 0.834, -1.0), (-0.5313, 0.8472, -1.0), (-0.5105, 0.8599, -1.0), (-0.4894, 0.8721, -1.0), (-0.468, 0.8837, -1.0), (-0.4464, 0.8948, -1.0), (-0.4244, 0.9055, -1.0), (-0.4023, 0.9155, -1.0), (-0.3799, 0.925, -1.0), (-0.375, 0.927, -1.0), (-0.375, 0.6495, 1.0), (-0.3829, 0.6449, 1.0), (-0.3985, 0.6354, 1.0), (-0.4138, 0.6255, 1.0), (-0.4289, 0.6152, 1.0), (-0.4438, 0.6046, 1.0), (-0.4584, 0.5936, 1.0), (-0.4727, 0.5823, 1.0), (-0.4867, 0.5706, 1.0), (-0.5005, 0.5586, 1.0), (-0.5139, 0.5462, 1.0), (-0.5271, 0.5336, 1.0), (-0.5399, 0.5206, 1.0), (-0.5524, 0.5073, 1.0), (-0.5646, 0.4937, 1.0), (-0.5765, 0.4798, 1.0), (-0.588, 0.4656, 1.0), (-0.5992, 0.4511, 1.0), (-0.61, 0.4364, 1.0), (-0.6204, 0.4214, 1.0), (-0.6305, 0.4062, 1.0), (-0.6402, 0.3907, 1.0), (-0.6495, 0.375, 1.0), (-0.6495, 0.375, 1.0), (-0.927, 0.375, 1.0), (-0.9203, 0.3911, 1.0), (-0.9105, 0.4134, 1.0), (-0.9002, 0.4355, 1.0), (-0.8893, 0.4572, 1.0), (-0.8779, 0.4788, 1.0), (-0.866, 0.5, 1.0), (-0.8536, 0.5209, 1.0), (-0.8407, 0.5416, 1.0), (-0.8272, 0.5619, 1.0), (-0.8133, 0.5819, 1.0), (-0.7989, 0.6015, 1.0), (-0.784, 0.6208, 1.0), (-0.7686, 0.6397, 1.0), (-0.7528, 0.6582, 1.0), (-0.7366, 0.6763, 1.0), (-0.7199, 0.6941, 1.0), (-0.7028, 0.7114, 1.0), (-0.6853, 0.7283, 1.0), (-0.6673, 0.7448, 1.0), (-0.649, 0.7608, 1.0), (-0.6303, 0.7764, 1.0), (-0.6112, 0.7915, 1.0), (-0.5917, 0.8061, 1.0), (-0.5719, 0.8203, 1.0), (-0.5518, 0.834, 1.0), (-0.5313, 0.8472, 1.0), (-0.5105, 0.8599, 1.0), (-0.4894, 0.8721, 1.0), (-0.468, 0.8837, 1.0), (-0.4464, 0.8948, 1.0), (-0.4244, 0.9055, 1.0), (-0.4023, 0.9155, 1.0), (-0.3799, 0.925, 1.0), (-0.375, 0.927, 1.0), (-0.6495, -0.375, -1.0), (-0.6402, -0.3907, -1.0), (-0.6305, -0.4062, -1.0), (-0.6204, -0.4214, -1.0), (-0.61, -0.4364, -1.0), (-0.5992, -0.4511, -1.0), (-0.588, -0.4656, -1.0), (-0.5765, -0.4798, -1.0), (-0.5646, -0.4936, -1.0), (-0.5524, -0.5073, -1.0), (-0.5399, -0.5206, -1.0), (-0.5271, -0.5335, -1.0), (-0.5139, -0.5462, -1.0), (-0.5005, -0.5586, -1.0), (-0.4867, -0.5706, -1.0), (-0.4727, -0.5823, -1.0), (-0.4584, -0.5936, -1.0), (-0.4438, -0.6046, -1.0), (-0.4289, -0.6152, -1.0), (-0.4138, -0.6255, -1.0), (-0.3985, -0.6354, -1.0), (-0.3829, -0.6449, -1.0), (-0.375, -0.6495, -1.0), (-0.375, -0.927, -1.0), (-0.3799, -0.925, -1.0), (-0.4023, -0.9155, -1.0), (-0.4245, -0.9054, -1.0), (-0.4464, -0.8948, -1.0), (-0.468, -0.8837, -1.0), (-0.4894, -0.872, -1.0), (-0.5105, -0.8599, -1.0), (-0.5313, -0.8472, -1.0), (-0.5518, -0.834, -1.0), (-0.5719, -0.8203, -1.0), (-0.5917, -0.8061, -1.0), (-0.6112, -0.7915, -1.0), (-0.6303, -0.7764, -1.0), (-0.649, -0.7608, -1.0), (-0.6673, -0.7448, -1.0), (-0.6853, -0.7283, -1.0), (-0.7028, -0.7114, -1.0), (-0.7199, -0.6941, -1.0), (-0.7366, -0.6763, -1.0), (-0.7528, -0.6582, -1.0), (-0.7686, -0.6397, -1.0), (-0.784, -0.6208, -1.0), (-0.7989, -0.6015, -1.0), (-0.8133, -0.5819, -1.0), (-0.8272, -0.5619, -1.0), (-0.8407, -0.5416, -1.0), (-0.8536, -0.5209, -1.0), (-0.866, -0.5, -1.0), (-0.8779, -0.4788, -1.0), (-0.8893, -0.4572, -1.0), (-0.9002, -0.4354, -1.0), (-0.9106, -0.4134, -1.0), (-0.9203, -0.3911, -1.0), (-0.927, -0.375, -1.0), (-0.6495, -0.375, 1.0), (-0.6402, -0.3907, 1.0), (-0.6305, -0.4062, 1.0), (-0.6204, -0.4214, 1.0), (-0.61, -0.4364, 1.0), (-0.5992, -0.4511, 1.0), (-0.588, -0.4656, 1.0), (-0.5765, -0.4798, 1.0), (-0.5646, -0.4936, 1.0), (-0.5524, -0.5073, 1.0), (-0.5399, -0.5206, 1.0), (-0.5271, -0.5335, 1.0), (-0.5139, -0.5462, 1.0), (-0.5005, -0.5586, 1.0), (-0.4867, -0.5706, 1.0), (-0.4727, -0.5823, 1.0), (-0.4584, -0.5936, 1.0), (-0.4438, -0.6046, 1.0), (-0.4289, -0.6152, 1.0), (-0.4138, -0.6255, 1.0), (-0.3985, -0.6354, 1.0), (-0.3829, -0.6449, 1.0), (-0.375, -0.6495, 1.0), (-0.375, -0.927, 1.0), (-0.3799, -0.925, 1.0), (-0.4023, -0.9155, 1.0), (-0.4245, -0.9054, 1.0), (-0.4464, -0.8948, 1.0), (-0.468, -0.8837, 1.0), (-0.4894, -0.872, 1.0), (-0.5105, -0.8599, 1.0), (-0.5313, -0.8472, 1.0), (-0.5518, -0.834, 1.0), (-0.5719, -0.8203, 1.0), (-0.5917, -0.8061, 1.0), (-0.6112, -0.7915, 1.0), (-0.6303, -0.7764, 1.0), (-0.649, -0.7608, 1.0), (-0.6673, -0.7448, 1.0), (-0.6853, -0.7283, 1.0), (-0.7028, -0.7114, 1.0), (-0.7199, -0.6941, 1.0), (-0.7366, -0.6763, 1.0), (-0.7528, -0.6582, 1.0), (-0.7686, -0.6397, 1.0), (-0.784, -0.6208, 1.0), (-0.7989, -0.6015, 1.0), (-0.8133, -0.5819, 1.0), (-0.8272, -0.5619, 1.0), (-0.8407, -0.5416, 1.0), (-0.8536, -0.5209, 1.0), (-0.866, -0.5, 1.0), (-0.8779, -0.4788, 1.0), (-0.8893, -0.4572, 1.0), (-0.9002, -0.4354, 1.0), (-0.9106, -0.4134, 1.0), (-0.9203, -0.3911, 1.0), (-0.927, -0.375, 1.0)], [], [(0, 1, 2, 3, 4, 5, 6, 7, 8, 9, 10, 11, 12, 13, 14, 15, 16, 17, 18, 19, 20, 21, 22, 23, 24, 25, 26, 27, 28, 29, 30, 31, 32, 33, 34, 35, 36, 37, 38, 39, 40, 41, 42, 43, 44, 45, 46, 47, 48, 49, 50, 51, 52, 53, 54, 55, 56, 57), (58, 59, 1, 0), (1, 59, 60, 2), (2, 60, 61, 3), (3, 61, 62, 4), (4, 62, 63, 5), (5, 63, 64, 6), (6, 64, 65, 7), (7, 65, 66, 8), (8, 66, 67, 9), (9, 67, 68, 10), (10, 68, 69, 11), (11, 69, 70, 12), (12, 70, 71, 13), (13, 71, 72, 14), (14, 72, 73, 15), (15, 73, 74, 16), (16, 74, 75, 17), (17, 75, 76, 18), (18, 76, 77, 19), (19, 77, 78, 20), (20, 78, 79, 21), (21, 79, 80, 22), (22, 80, 81, 23), (23, 81, 82, 24), (24, 82, 83, 25), (25, 83, 84, 26), (26, 84, 85, 27), (27, 85, 86, 28), (28, 86, 87, 29), (29, 87, 88, 30), (30, 88, 89, 31), (31, 89, 90, 32), (32, 90, 91, 33), (34, 33, 91, 92), (36, 35, 93, 94), (37, 36, 94, 95), (38, 37, 95, 96), (39, 38, 96, 97), (40, 39, 97, 98), (41, 40, 98, 99), (42, 41, 99, 100), (43, 42, 100, 101), (44, 43, 101, 102), (45, 44, 102, 103), (46, 45, 103, 104), (47, 46, 104, 105), (48, 47, 105, 106), (49, 48, 106, 107), (50, 49, 107, 108), (51, 50, 108, 109), (52, 51, 109, 110), (53, 52, 110, 111), (54, 53, 111, 112), (55, 54, 112, 113), (56, 55, 113, 114), (57, 56, 114, 115), (115, 114, 113, 112, 111, 110, 109, 108, 107, 106, 105, 104, 103, 102, 101, 100, 99, 98, 97, 96, 95, 94, 93, 92, 91, 90, 89, 88, 87, 86, 85, 84, 83, 82, 81, 80, 79, 78, 77, 76, 75, 74, 73, 72, 71, 70, 69, 68, 67, 66, 65, 64, 63, 62, 61, 60, 59, 58), (93, 35, 34, 92), (57, 115, 58, 0), (116, 117, 118, 119, 120, 121, 122, 123, 124, 125, 126, 127, 128, 129, 130, 131, 132, 133, 134, 135, 136, 137, 138, 139, 140, 141, 142, 143, 144, 145, 146, 147, 148, 149, 150, 151, 152, 153, 154, 155, 156, 157, 158, 159, 160, 161, 162, 163, 164, 165, 166, 167, 168, 169, 170, 171, 172, 173), (174, 175, 117, 116), (117, 175, 176, 118), (118, 176, 177, 119), (119, 177, 178, 120), (120, 178, 179, 121), (121, 179, 180, 122), (122, 180, 181, 123), (123, 181, 182, 124), (124, 182, 183, 125), (125, 183, 184, 126), (126, 184, 185, 127), (127, 185, 186, 128), (128, 186, 187, 129), (129, 187, 188, 130), (130, 188, 189, 131), (131, 189, 190, 132), (132, 190, 191, 133), (133, 191, 192, 134), (134, 192, 193, 135), (135, 193, 194, 136), (136, 194, 195, 137), (137, 195, 196, 138), (138, 196, 197, 139), (139, 197, 198, 140), (140, 198, 199, 141), (141, 199, 200, 142), (142, 200, 201, 143), (143, 201, 202, 144), (144, 202, 203, 145), (145, 203, 204, 146), (146, 204, 205, 147), (147, 205, 206, 148), (148, 206, 207, 149), (150, 149, 207, 208), (209, 210, 152, 151), (153, 152, 210, 211), (154, 153, 211, 212), (155, 154, 212, 213), (156, 155, 213, 214), (157, 156, 214, 215), (158, 157, 215, 216), (159, 158, 216, 217), (160, 159, 217, 218), (161, 160, 218, 219), (162, 161, 219, 220), (163, 162, 220, 221), (164, 163, 221, 222), (165, 164, 222, 223), (166, 165, 223, 224), (167, 166, 224, 225), (168, 167, 225, 226), (169, 168, 226, 227), (170, 169, 227, 228), (171, 170, 228, 229), (172, 171, 229, 230), (173, 172, 230, 231), (231, 230, 229, 228, 227, 226, 225, 224, 223, 222, 221, 220, 219, 218, 217, 216, 215, 214, 213, 212, 211, 210, 209, 208, 207, 206, 205, 204, 203, 202, 201, 200, 199, 198, 197, 196, 195, 194, 193, 192, 191, 190, 189, 188, 187, 186, 185, 184, 183, 182, 181, 180, 179, 178, 177, 176, 175, 174), (209, 151, 150, 208), (173, 231, 174, 116), (232, 233, 234, 235, 236, 237, 238, 239, 240, 241, 242, 243, 244, 245, 246, 247, 248, 249, 250, 251, 252, 253, 254, 255, 256, 257, 258, 259, 260, 261, 262, 263, 264, 265, 266, 267, 268, 269, 270, 271, 272, 273, 274, 275, 276, 277, 278, 279, 280, 281, 282, 283, 284, 285, 286, 287, 288, 289, 290), (291, 292, 233, 232), (234, 233, 292, 293), (235, 234, 293, 294), (236, 235, 294, 295), (237, 236, 295, 296), (238, 237, 296, 297), (239, 238, 297, 298), (240, 239, 298, 299), (241, 240, 299, 300), (242, 241, 300, 301), (243, 242, 301, 302), (244, 243, 302, 303), (245, 244, 303, 304), (246, 245, 304, 305), (247, 246, 305, 306), (248, 247, 306, 307), (249, 248, 307, 308), (250, 249, 308, 309), (251, 250, 309, 310), (252, 251, 310, 311), (253, 252, 311, 312), (254, 253, 312, 313), (255, 254, 313, 314), (315, 316, 257, 256), (257, 316, 317, 258), (258, 317, 318, 259), (259, 318, 319, 260), (260, 319, 320, 261), (261, 320, 321, 262), (262, 321, 322, 263), (263, 322, 323, 264), (264, 323, 324, 265), (265, 324, 325, 266), (266, 325, 326, 267), (267, 326, 327, 268), (268, 327, 328, 269), (269, 328, 329, 270), (270, 329, 330, 271), (271, 330, 331, 272), (272, 331, 332, 273), (273, 332, 333, 274), (274, 333, 334, 275), (275, 334, 335, 276), (276, 335, 336, 277), (277, 336, 337, 278), (278, 337, 338, 279), (279, 338, 339, 280), (280, 339, 340, 281), (281, 340, 341, 282), (282, 341, 342, 283), (283, 342, 343, 284), (284, 343, 344, 285), (285, 344, 345, 286), (286, 345, 346, 287), (287, 346, 347, 288), (288, 347, 348, 289), (290, 289, 348, 349), (349, 348, 347, 346, 345, 344, 343, 342, 341, 340, 339, 338, 337, 336, 335, 334, 333, 332, 331, 330, 329, 328, 327, 326, 325, 324, 323, 322, 321, 320, 319, 318, 317, 316, 315, 314, 313, 312, 311, 310, 309, 308, 307, 306, 305, 304, 303, 302, 301, 300, 299, 298, 297, 296, 295, 294, 293, 292, 291), (255, 314, 315, 256), (291, 232, 290, 349), (350, 351, 352, 353, 354, 355, 356, 357, 358, 359, 360, 361, 362, 363, 364, 365, 366, 367, 368, 369, 370, 371, 372, 373, 374, 375, 376, 377, 378, 379, 380, 381, 382, 383, 384, 385, 386, 387, 388, 389, 390, 391, 392, 393, 394, 395, 396, 397, 398, 399, 400, 401, 402, 403, 404, 405, 406, 407), (408, 409, 351, 350), (352, 351, 409, 410), (353, 352, 410, 411), (354, 353, 411, 412), (355, 354, 412, 413), (356, 355, 413, 414), (357, 356, 414, 415), (358, 357, 415, 416), (359, 358, 416, 417), (360, 359, 417, 418), (361, 360, 418, 419), (362, 361, 419, 420), (363, 362, 420, 421), (364, 363, 421, 422), (365, 364, 422, 423), (366, 365, 423, 424), (367, 366, 424, 425), (368, 367, 425, 426), (369, 368, 426, 427), (370, 369, 427, 428), (371, 370, 428, 429), (372, 371, 429, 430), (431, 432, 374, 373), (374, 432, 433, 375), (375, 433, 434, 376), (376, 434, 435, 377), (377, 435, 436, 378), (378, 436, 437, 379), (379, 437, 438, 380), (380, 438, 439, 381), (381, 439, 440, 382), (382, 440, 441, 383), (383, 441, 442, 384), (384, 442, 443, 385), (385, 443, 444, 386), (386, 444, 445, 387), (387, 445, 446, 388), (388, 446, 447, 389), (389, 447, 448, 390), (390, 448, 449, 391), (391, 449, 450, 392), (392, 450, 451, 393), (393, 451, 452, 394), (394, 452, 453, 395), (395, 453, 454, 396), (396, 454, 455, 397), (397, 455, 456, 398), (398, 456, 457, 399), (399, 457, 458, 400), (400, 458, 459, 401), (401, 459, 460, 402), (402, 460, 461, 403), (403, 461, 462, 404), (404, 462, 463, 405), (405, 463, 464, 406), (407, 406, 464, 465), (465, 464, 463, 462, 461, 460, 459, 458, 457, 456, 455, 454, 453, 452, 451, 450, 449, 448, 447, 446, 445, 444, 443, 442, 441, 440, 439, 438, 437, 436, 435, 434, 433, 432, 431, 430, 429, 428, 427, 426, 425, 424, 423, 422, 421, 420, 419, 418, 417, 416, 415, 414, 413, 412, 411, 410, 409, 408), (372, 430, 431, 373), (408, 350, 407, 465)])
me_cylinder_002.materials.append(mat_material_004)
me_cylinder_002.use_remesh_preserve_volume = False
me_cylinder_002.use_remesh_preserve_attributes = False
me_cylinder_002.use_mirror_vertex_groups = False
me_cylinder_002.update()
me_cylinder_004 = bpy.data.meshes.new('Cylinder.004')
me_cylinder_004.from_pydata([(0.0, 1.0, -1.0), (0.0, 1.0, 1.0), (0.1951, 0.9808, 1.0), (0.1951, 0.9808, -1.0), (0.9808, 0.1951, -1.0), (1.0, 7.55e-08, -1.0), (0.9808, -0.1951, -1.0), (0.9239, -0.3827, -1.0), (0.8315, -0.5556, -1.0), (0.7071, -0.7071, -1.0), (0.5556, -0.8315, -1.0), (0.3827, -0.9239, -1.0), (0.1951, -0.9808, -1.0), (-3.258e-07, -1.0, -1.0), (-0.1951, -0.9808, -1.0), (-0.3827, -0.9239, -1.0), (-0.5556, -0.8315, -1.0), (-0.7071, -0.7071, -1.0), (-0.8315, -0.5556, -1.0), (-0.9239, -0.3827, -1.0), (-0.9808, -0.1951, -1.0), (-1.0, 9.656e-07, -1.0), (-0.9533, 9.205e-07, -1.0), (-0.935, -0.186, -1.0), (-0.8808, -0.3648, -1.0), (-0.7927, -0.5296, -1.0), (-0.6741, -0.6741, -1.0), (-0.5296, -0.7927, -1.0), (-0.3648, -0.8808, -1.0), (-0.186, -0.935, -1.0), (-3.106e-07, -0.9533, -1.0), (0.186, -0.935, -1.0), (0.3648, -0.8808, -1.0), (0.5296, -0.7927, -1.0), (0.6741, -0.6741, -1.0), (0.7927, -0.5296, -1.0), (0.8808, -0.3648, -1.0), (0.935, -0.186, -1.0), (0.9533, 7.197e-08, -1.0), (0.3827, 0.9239, -1.0), (0.5556, 0.8315, -1.0), (0.7071, 0.7071, -1.0), (0.8315, 0.5556, -1.0), (0.9239, 0.3827, -1.0), (0.935, 0.186, -1.0), (0.8808, 0.3648, -1.0), (0.7927, 0.5296, -1.0), (0.6741, 0.6741, -1.0), (0.5296, 0.7927, -1.0), (0.3648, 0.8808, -1.0), (0.186, 0.935, -1.0), (0.0, 0.9533, -1.0), (-0.186, 0.935, -1.0), (-0.3648, 0.8808, -1.0), (-0.5296, 0.7927, -1.0), (-0.6741, 0.6741, -1.0), (-0.7927, 0.5296, -1.0), (-0.8808, 0.3648, -1.0), (-0.935, 0.186, -1.0), (-0.9808, 0.1951, -1.0), (-0.9239, 0.3827, -1.0), (-0.8315, 0.5556, -1.0), (-0.7071, 0.7071, -1.0), (-0.5556, 0.8315, -1.0), (-0.3827, 0.9239, -1.0), (-0.1951, 0.9808, -1.0), (-0.1951, 0.9808, 1.0), (-0.3827, 0.9239, 1.0), (-0.5556, 0.8315, 1.0), (-0.7071, 0.7071, 1.0), (-0.8315, 0.5556, 1.0), (-0.9239, 0.3827, 1.0), (-0.9808, 0.1951, 1.0), (-1.0, 9.656e-07, 1.0), (-0.9533, 9.205e-07, 1.0), (-0.935, 0.186, 1.0), (-0.8808, 0.3648, 1.0), (-0.7927, 0.5296, 1.0), (-0.6741, 0.6741, 1.0), (-0.5296, 0.7927, 1.0), (-0.3648, 0.8808, 1.0), (-0.186, 0.935, 1.0), (0.0, 0.9533, 1.0), (0.186, 0.935, 1.0), (0.3648, 0.8808, 1.0), (0.5296, 0.7927, 1.0), (0.6741, 0.6741, 1.0), (0.7927, 0.5296, 1.0), (0.8808, 0.3648, 1.0), (0.935, 0.186, 1.0), (0.9533, 7.197e-08, 1.0), (0.9808, 0.1951, 1.0), (0.9239, 0.3827, 1.0), (0.8315, 0.5556, 1.0), (0.7071, 0.7071, 1.0), (0.5556, 0.8315, 1.0), (0.3827, 0.9239, 1.0), (0.935, -0.186, 1.0), (0.8808, -0.3648, 1.0), (0.7927, -0.5296, 1.0), (0.6741, -0.6741, 1.0), (0.5296, -0.7927, 1.0), (0.3648, -0.8808, 1.0), (0.186, -0.935, 1.0), (-3.106e-07, -0.9533, 1.0), (-0.186, -0.935, 1.0), (-0.3648, -0.8808, 1.0), (-0.5296, -0.7927, 1.0), (-0.6741, -0.6741, 1.0), (-0.7927, -0.5296, 1.0), (-0.8808, -0.3648, 1.0), (-0.935, -0.186, 1.0), (-0.9808, -0.1951, 1.0), (-0.9239, -0.3827, 1.0), (-0.8315, -0.5556, 1.0), (-0.7071, -0.7071, 1.0), (-0.5556, -0.8315, 1.0), (-0.3827, -0.9239, 1.0), (-0.1951, -0.9808, 1.0), (-3.258e-07, -1.0, 1.0), (0.1951, -0.9808, 1.0), (0.3827, -0.9239, 1.0), (0.5556, -0.8315, 1.0), (0.7071, -0.7071, 1.0), (0.8315, -0.5556, 1.0), (0.9239, -0.3827, 1.0), (0.9808, -0.1951, 1.0), (1.0, 7.55e-08, 1.0)], [], [(0, 1, 2, 3), (4, 5, 6, 7, 8, 9, 10, 11, 12, 13, 14, 15, 16, 17, 18, 19, 20, 21, 22, 23, 24, 25, 26, 27, 28, 29, 30, 31, 32, 33, 34, 35, 36, 37, 38), (0, 3, 39, 40, 41, 42, 43, 4, 38, 44, 45, 46, 47, 48, 49, 50, 51, 52, 53, 54, 55, 56, 57, 58, 22, 21, 59, 60, 61, 62, 63, 64, 65), (65, 66, 1, 0), (1, 66, 67, 68, 69, 70, 71, 72, 73, 74, 75, 76, 77, 78, 79, 80, 81, 82, 83, 84, 85, 86, 87, 88, 89, 90, 91, 92, 93, 94, 95, 96, 2), (91, 90, 97, 98, 99, 100, 101, 102, 103, 104, 105, 106, 107, 108, 109, 110, 111, 74, 73, 112, 113, 114, 115, 116, 117, 118, 119, 120, 121, 122, 123, 124, 125, 126, 127), (3, 2, 96, 39), (39, 96, 95, 40), (40, 95, 94, 41), (41, 94, 93, 42), (42, 93, 92, 43), (43, 92, 91, 4), (4, 91, 127, 5), (5, 127, 126, 6), (6, 126, 125, 7), (7, 125, 124, 8), (8, 124, 123, 9), (9, 123, 122, 10), (10, 122, 121, 11), (11, 121, 120, 12), (12, 120, 119, 13), (13, 119, 118, 14), (14, 118, 117, 15), (15, 117, 116, 16), (16, 116, 115, 17), (17, 115, 114, 18), (18, 114, 113, 19), (19, 113, 112, 20), (20, 112, 73, 21), (21, 73, 72, 59), (59, 72, 71, 60), (60, 71, 70, 61), (61, 70, 69, 62), (62, 69, 68, 63), (63, 68, 67, 64), (64, 67, 66, 65), (51, 50, 83, 82), (52, 51, 82, 81), (50, 49, 84, 83), (53, 52, 81, 80), (49, 48, 85, 84), (54, 53, 80, 79), (48, 47, 86, 85), (55, 54, 79, 78), (47, 46, 87, 86), (56, 55, 78, 77), (46, 45, 88, 87), (57, 56, 77, 76), (45, 44, 89, 88), (58, 57, 76, 75), (44, 38, 90, 89), (22, 58, 75, 74), (38, 37, 97, 90), (23, 22, 74, 111), (37, 36, 98, 97), (24, 23, 111, 110), (36, 35, 99, 98), (25, 24, 110, 109), (35, 34, 100, 99), (26, 25, 109, 108), (34, 33, 101, 100), (27, 26, 108, 107), (33, 32, 102, 101), (28, 27, 107, 106), (32, 31, 103, 102), (29, 28, 106, 105), (31, 30, 104, 103), (30, 29, 105, 104)])
me_cylinder_004.materials.append(mat_material_007)
me_cylinder_004.use_remesh_preserve_volume = False
me_cylinder_004.use_remesh_preserve_attributes = False
me_cylinder_004.use_mirror_vertex_groups = False
me_cylinder_004.update()
me_cylinder_006 = bpy.data.meshes.new('Cylinder.006')
me_cylinder_006.from_pydata([(0.0, 1.0, -1.0), (0.0, 1.0, 1.0), (0.1951, 0.9808, 1.0), (0.1951, 0.9808, -1.0), (0.9808, 0.1951, -1.0), (1.0, 7.55e-08, -1.0), (0.9808, -0.1951, -1.0), (0.9239, -0.3827, -1.0), (0.8315, -0.5556, -1.0), (0.7071, -0.7071, -1.0), (0.5556, -0.8315, -1.0), (0.3827, -0.9239, -1.0), (0.1951, -0.9808, -1.0), (-3.258e-07, -1.0, -1.0), (-0.1951, -0.9808, -1.0), (-0.3827, -0.9239, -1.0), (-0.5556, -0.8315, -1.0), (-0.7071, -0.7071, -1.0), (-0.8315, -0.5556, -1.0), (-0.9239, -0.3827, -1.0), (-0.9808, -0.1951, -1.0), (-1.0, 9.656e-07, -1.0), (-0.9533, 9.205e-07, -1.0), (-0.935, -0.186, -1.0), (-0.8808, -0.3648, -1.0), (-0.7927, -0.5296, -1.0), (-0.6741, -0.6741, -1.0), (-0.5296, -0.7927, -1.0), (-0.3648, -0.8808, -1.0), (-0.186, -0.935, -1.0), (-3.106e-07, -0.9533, -1.0), (0.186, -0.935, -1.0), (0.3648, -0.8808, -1.0), (0.5296, -0.7927, -1.0), (0.6741, -0.6741, -1.0), (0.7927, -0.5296, -1.0), (0.8808, -0.3648, -1.0), (0.935, -0.186, -1.0), (0.9533, 7.197e-08, -1.0), (0.3827, 0.9239, -1.0), (0.5556, 0.8315, -1.0), (0.7071, 0.7071, -1.0), (0.8315, 0.5556, -1.0), (0.9239, 0.3827, -1.0), (0.935, 0.186, -1.0), (0.8808, 0.3648, -1.0), (0.7927, 0.5296, -1.0), (0.6741, 0.6741, -1.0), (0.5296, 0.7927, -1.0), (0.3648, 0.8808, -1.0), (0.186, 0.935, -1.0), (0.0, 0.9533, -1.0), (-0.186, 0.935, -1.0), (-0.3648, 0.8808, -1.0), (-0.5296, 0.7927, -1.0), (-0.6741, 0.6741, -1.0), (-0.7927, 0.5296, -1.0), (-0.8808, 0.3648, -1.0), (-0.935, 0.186, -1.0), (-0.9808, 0.1951, -1.0), (-0.9239, 0.3827, -1.0), (-0.8315, 0.5556, -1.0), (-0.7071, 0.7071, -1.0), (-0.5556, 0.8315, -1.0), (-0.3827, 0.9239, -1.0), (-0.1951, 0.9808, -1.0), (-0.1951, 0.9808, 1.0), (-0.3827, 0.9239, 1.0), (-0.5556, 0.8315, 1.0), (-0.7071, 0.7071, 1.0), (-0.8315, 0.5556, 1.0), (-0.9239, 0.3827, 1.0), (-0.9808, 0.1951, 1.0), (-1.0, 9.656e-07, 1.0), (-0.9533, 9.205e-07, 1.0), (-0.935, 0.186, 1.0), (-0.8808, 0.3648, 1.0), (-0.7927, 0.5296, 1.0), (-0.6741, 0.6741, 1.0), (-0.5296, 0.7927, 1.0), (-0.3648, 0.8808, 1.0), (-0.186, 0.935, 1.0), (0.0, 0.9533, 1.0), (0.186, 0.935, 1.0), (0.3648, 0.8808, 1.0), (0.5296, 0.7927, 1.0), (0.6741, 0.6741, 1.0), (0.7927, 0.5296, 1.0), (0.8808, 0.3648, 1.0), (0.935, 0.186, 1.0), (0.9533, 7.197e-08, 1.0), (0.9808, 0.1951, 1.0), (0.9239, 0.3827, 1.0), (0.8315, 0.5556, 1.0), (0.7071, 0.7071, 1.0), (0.5556, 0.8315, 1.0), (0.3827, 0.9239, 1.0), (0.935, -0.186, 1.0), (0.8808, -0.3648, 1.0), (0.7927, -0.5296, 1.0), (0.6741, -0.6741, 1.0), (0.5296, -0.7927, 1.0), (0.3648, -0.8808, 1.0), (0.186, -0.935, 1.0), (-3.106e-07, -0.9533, 1.0), (-0.186, -0.935, 1.0), (-0.3648, -0.8808, 1.0), (-0.5296, -0.7927, 1.0), (-0.6741, -0.6741, 1.0), (-0.7927, -0.5296, 1.0), (-0.8808, -0.3648, 1.0), (-0.935, -0.186, 1.0), (-0.9808, -0.1951, 1.0), (-0.9239, -0.3827, 1.0), (-0.8315, -0.5556, 1.0), (-0.7071, -0.7071, 1.0), (-0.5556, -0.8315, 1.0), (-0.3827, -0.9239, 1.0), (-0.1951, -0.9808, 1.0), (-3.258e-07, -1.0, 1.0), (0.1951, -0.9808, 1.0), (0.3827, -0.9239, 1.0), (0.5556, -0.8315, 1.0), (0.7071, -0.7071, 1.0), (0.8315, -0.5556, 1.0), (0.9239, -0.3827, 1.0), (0.9808, -0.1951, 1.0), (1.0, 7.55e-08, 1.0), (14.39, 7.802, -1.0), (14.48, 7.63, -1.0), (14.48, 7.63, 1.0), (14.39, 7.802, 1.0), (10.31, 12.72, -1.0), (10.46, 12.59, -1.0), (10.46, 12.59, 1.0), (10.31, 12.72, 1.0), (4.658, 15.69, 1.0), (4.658, 15.69, -1.0), (4.845, 15.64, -1.0), (4.845, 15.64, 1.0), (-1.507, 16.3, -1.0), (-1.507, 16.3, 1.0), (-1.702, 16.28, -1.0), (-1.702, 16.28, 1.0), (-7.802, 14.39, -1.0), (-7.63, 14.48, -1.0), (-7.63, 14.48, 1.0), (-7.802, 14.39, 1.0), (-12.72, 10.31, -1.0), (-12.59, 10.46, -1.0), (-12.59, 10.46, 1.0), (-12.72, 10.31, 1.0), (-15.69, 4.658, -1.0), (-15.64, 4.845, -1.0), (-15.64, 4.845, 1.0), (-15.69, 4.658, 1.0), (-16.28, -1.702, -1.0), (-16.3, -1.507, -1.0), (-16.3, -1.507, 1.0), (-16.28, -1.702, 1.0), (-14.39, -7.802, -1.0), (-14.48, -7.63, -1.0), (-14.48, -7.63, 1.0), (-14.39, -7.802, 1.0), (-10.31, -12.72, -1.0), (-10.46, -12.59, -1.0), (-10.46, -12.59, 1.0), (-10.31, -12.72, 1.0), (-4.658, -15.69, -1.0), (-4.845, -15.64, -1.0), (-4.845, -15.64, 1.0), (-4.658, -15.69, 1.0), (1.702, -16.28, -1.0), (1.507, -16.3, -1.0), (1.507, -16.3, 1.0), (1.702, -16.28, 1.0), (7.802, -14.39, -1.0), (7.63, -14.48, -1.0), (7.63, -14.48, 1.0), (7.802, -14.39, 1.0), (0.8315, -0.5556, -1.0), (0.7071, -0.7071, -1.0), (0.7071, -0.7071, 1.0), (0.8315, -0.5556, 1.0), (12.72, -10.31, -1.0), (12.59, -10.46, -1.0), (12.59, -10.46, 1.0), (12.72, -10.31, 1.0), (15.69, -4.658, -1.0), (15.64, -4.845, -1.0), (15.64, -4.845, 1.0), (15.69, -4.658, 1.0), (16.28, 1.702, -1.0), (16.3, 1.507, -1.0), (16.28, 1.702, 1.0), (16.3, 1.507, 1.0)], [], [(0, 1, 2, 3), (4, 5, 6, 7, 8, 9, 10, 11, 12, 13, 14, 15, 16, 17, 18, 19, 20, 21, 22, 23, 24, 25, 26, 27, 28, 29, 30, 31, 32, 33, 34, 35, 36, 37, 38), (0, 3, 39, 40, 41, 42, 43, 4, 38, 44, 45, 46, 47, 48, 49, 50, 51, 52, 53, 54, 55, 56, 57, 58, 22, 21, 59, 60, 61, 62, 63, 64, 65), (0, 65, 142, 140), (1, 66, 67, 68, 69, 70, 71, 72, 73, 74, 75, 76, 77, 78, 79, 80, 81, 82, 83, 84, 85, 86, 87, 88, 89, 90, 91, 92, 93, 94, 95, 96, 2), (91, 90, 97, 98, 99, 100, 101, 102, 103, 104, 105, 106, 107, 108, 109, 110, 111, 74, 73, 112, 113, 114, 115, 116, 117, 118, 119, 120, 121, 122, 123, 124, 125, 126, 127), (96, 39, 138, 139), (39, 96, 95, 40), (94, 41, 133, 134), (41, 94, 93, 42), (92, 43, 129, 130), (43, 92, 91, 4), (127, 5, 193, 195), (5, 127, 126, 6), (125, 7, 189, 190), (7, 125, 124, 8), (123, 9, 181, 182), (9, 123, 122, 10), (121, 11, 177, 178), (11, 121, 120, 12), (119, 13, 173, 174), (13, 119, 118, 14), (15, 14, 168, 169), (15, 117, 116, 16), (115, 17, 165, 166), (17, 115, 114, 18), (113, 19, 161, 162), (19, 113, 112, 20), (21, 20, 156, 157), (21, 73, 72, 59), (60, 59, 152, 153), (60, 71, 70, 61), (62, 61, 148, 149), (62, 69, 68, 63), (67, 64, 145, 146), (64, 67, 66, 65), (51, 50, 83, 82), (52, 51, 82, 81), (50, 49, 84, 83), (53, 52, 81, 80), (49, 48, 85, 84), (54, 53, 80, 79), (48, 47, 86, 85), (55, 54, 79, 78), (47, 46, 87, 86), (56, 55, 78, 77), (46, 45, 88, 87), (57, 56, 77, 76), (45, 44, 89, 88), (58, 57, 76, 75), (44, 38, 90, 89), (22, 58, 75, 74), (38, 37, 97, 90), (23, 22, 74, 111), (37, 36, 98, 97), (24, 23, 111, 110), (36, 35, 99, 98), (25, 24, 110, 109), (35, 34, 100, 99), (26, 25, 109, 108), (34, 33, 101, 100), (27, 26, 108, 107), (33, 32, 102, 101), (28, 27, 107, 106), (32, 31, 103, 102), (29, 28, 106, 105), (31, 30, 104, 103), (30, 29, 105, 104), (128, 131, 130, 129), (93, 92, 130, 131), (42, 93, 131, 128), (43, 42, 128, 129), (132, 135, 134, 133), (95, 94, 134, 135), (40, 95, 135, 132), (41, 40, 132, 133), (137, 136, 139, 138), (39, 3, 137, 138), (2, 96, 139, 136), (3, 2, 136, 137), (142, 143, 141, 140), (66, 1, 141, 143), (65, 66, 143, 142), (1, 0, 140, 141), (144, 147, 146, 145), (63, 68, 147, 144), (68, 67, 146, 147), (64, 63, 144, 145), (148, 151, 150, 149), (69, 62, 149, 150), (61, 70, 151, 148), (70, 69, 150, 151), (152, 155, 154, 153), (71, 60, 153, 154), (59, 72, 155, 152), (72, 71, 154, 155), (156, 159, 158, 157), (73, 21, 157, 158), (20, 112, 159, 156), (112, 73, 158, 159), (160, 163, 162, 161), (18, 114, 163, 160), (114, 113, 162, 163), (19, 18, 160, 161), (164, 167, 166, 165), (16, 116, 167, 164), (116, 115, 166, 167), (17, 16, 164, 165), (168, 171, 170, 169), (117, 15, 169, 170), (14, 118, 171, 168), (118, 117, 170, 171), (172, 175, 174, 173), (12, 120, 175, 172), (120, 119, 174, 175), (13, 12, 172, 173), (176, 179, 178, 177), (122, 121, 178, 179), (10, 122, 179, 176), (11, 10, 176, 177), (182, 181, 185, 186), (124, 123, 182, 183), (8, 124, 183, 180), (9, 8, 180, 181), (184, 187, 186, 185), (183, 182, 186, 187), (180, 183, 187, 184), (181, 180, 184, 185), (188, 191, 190, 189), (126, 125, 190, 191), (6, 126, 191, 188), (7, 6, 188, 189), (192, 194, 195, 193), (4, 91, 194, 192), (91, 127, 195, 194), (5, 4, 192, 193)])
me_cylinder_006.materials.append(mat_material_009)
me_cylinder_006.use_remesh_preserve_volume = False
me_cylinder_006.use_remesh_preserve_attributes = False
me_cylinder_006.use_mirror_vertex_groups = False
me_cylinder_006.update()
me_cylinder_005 = bpy.data.meshes.new('Cylinder.005')
me_cylinder_005.from_pydata([(0.0, 1.0, -1.0), (0.0, 1.0, 1.0), (0.1951, 0.9808, 1.0), (0.1951, 0.9808, -1.0), (0.262, 0.9605, -1.0), (0.2486, 0.916, -1.0), (0.186, 0.935, -1.0), (0.0, 0.9533, -1.0), (-0.06507, 0.9469, -1.0), (-0.06962, 0.9931, -1.0), (-0.06962, 0.9931, 1.0), (-0.06507, 0.9469, 1.0), (0.0, 0.9533, 1.0), (0.186, 0.935, 1.0), (0.2486, 0.916, 1.0), (0.262, 0.9605, 1.0), (0.9808, 0.1951, -1.0), (0.9876, 0.1255, -1.0), (0.9708, 0.1238, -1.0), (0.8909, 0.4444, -1.0), (0.9239, 0.3827, -1.0), (0.9414, 0.1209, -1.0), (0.935, 0.186, -1.0), (0.8808, 0.3648, -1.0), (0.8499, 0.4225, -1.0), (0.9808, 0.1951, 1.0), (0.9876, 0.1255, 1.0), (0.8909, 0.4444, 1.0), (0.9239, 0.3827, 1.0), (0.9414, 0.1209, 1.0), (0.935, 0.186, 1.0), (0.8808, 0.3648, 1.0), (0.8499, 0.4225, 1.0), (0.9708, 0.1238, 1.0), (0.9931, 0.06962, -1.0), (1.0, 7.55e-08, -1.0), (0.9808, -0.1951, -1.0), (0.9605, -0.262, -1.0), (0.916, -0.2486, -1.0), (0.935, -0.186, -1.0), (0.9533, 7.197e-08, -1.0), (0.9627, 0.06663, -1.0), (0.9931, 0.06962, 1.0), (1.0, 7.55e-08, 1.0), (0.9808, -0.1951, 1.0), (0.9605, -0.262, 1.0), (0.916, -0.2486, 1.0), (0.935, -0.186, 1.0), (0.9533, 7.197e-08, 1.0), (0.9469, 0.06507, -1.0), (0.9627, 0.06663, 1.0), (0.9469, 0.06507, 1.0), (0.9442, -0.3157, -1.0), (0.9239, -0.3827, -1.0), (0.8315, -0.5556, -1.0), (0.7871, -0.6097, -1.0), (0.7512, -0.5802, -1.0), (0.7927, -0.5296, -1.0), (0.8808, -0.3648, -1.0), (0.8997, -0.3023, -1.0), (0.9442, -0.3157, 1.0), (0.9239, -0.3827, 1.0), (0.8315, -0.5556, 1.0), (0.7871, -0.6097, 1.0), (0.7512, -0.5802, 1.0), (0.7927, -0.5296, 1.0), (0.8808, -0.3648, 1.0), (0.8997, -0.3023, 1.0), (0.7515, -0.653, -1.0), (0.7071, -0.7071, -1.0), (0.5556, -0.8315, -1.0), (0.4939, -0.8644, -1.0), (0.472, -0.8235, -1.0), (0.5296, -0.7927, -1.0), (0.6741, -0.6741, -1.0), (0.7156, -0.6236, -1.0), (0.7515, -0.653, 1.0), (0.7071, -0.7071, 1.0), (0.5556, -0.8315, 1.0), (0.4939, -0.8644, 1.0), (0.472, -0.8235, 1.0), (0.5296, -0.7927, 1.0), (0.6741, -0.6741, 1.0), (0.7156, -0.6236, 1.0), (0.4444, -0.8909, -1.0), (0.3827, -0.9239, -1.0), (0.1951, -0.9808, -1.0), (0.1255, -0.9876, -1.0), (0.1209, -0.9414, -1.0), (0.186, -0.935, -1.0), (0.3648, -0.8808, -1.0), (0.4225, -0.8499, -1.0), (0.4444, -0.8909, 1.0), (0.3827, -0.9239, 1.0), (0.1951, -0.9808, 1.0), (0.1255, -0.9876, 1.0), (0.1209, -0.9414, 1.0), (0.186, -0.935, 1.0), (0.3648, -0.8808, 1.0), (0.4225, -0.8499, 1.0), (0.06962, -0.9931, -1.0), (-3.258e-07, -1.0, -1.0), (-0.1951, -0.9808, -1.0), (-0.262, -0.9605, -1.0), (-0.2486, -0.916, -1.0), (-0.186, -0.935, -1.0), (-3.106e-07, -0.9533, -1.0), (0.06507, -0.9469, -1.0), (0.06962, -0.9931, 1.0), (-3.258e-07, -1.0, 1.0), (-0.1951, -0.9808, 1.0), (-0.262, -0.9605, 1.0), (-0.2486, -0.916, 1.0), (-0.186, -0.935, 1.0), (-3.106e-07, -0.9533, 1.0), (0.06507, -0.9469, 1.0), (-0.3157, -0.9442, -1.0), (-0.3827, -0.9239, -1.0), (-0.5556, -0.8315, -1.0), (-0.6097, -0.7871, -1.0), (-0.5802, -0.7512, -1.0), (-0.5296, -0.7927, -1.0), (-0.3648, -0.8808, -1.0), (-0.3023, -0.8997, -1.0), (-0.3157, -0.9442, 1.0), (-0.3827, -0.9239, 1.0), (-0.5556, -0.8315, 1.0), (-0.6097, -0.7871, 1.0), (-0.5802, -0.7512, 1.0), (-0.5296, -0.7927, 1.0), (-0.3648, -0.8808, 1.0), (-0.3023, -0.8997, 1.0), (-0.653, -0.7515, -1.0), (-0.7071, -0.7071, -1.0), (-0.8315, -0.5556, -1.0), (-0.8644, -0.4939, -1.0), (-0.8235, -0.472, -1.0), (-0.7927, -0.5296, -1.0), (-0.6741, -0.6741, -1.0), (-0.6236, -0.7156, -1.0), (-0.653, -0.7515, 1.0), (-0.7071, -0.7071, 1.0), (-0.8315, -0.5556, 1.0), (-0.8644, -0.4939, 1.0), (-0.8235, -0.472, 1.0), (-0.7927, -0.5296, 1.0), (-0.6741, -0.6741, 1.0), (-0.6236, -0.7156, 1.0), (-0.8909, -0.4444, -1.0), (-0.9239, -0.3827, -1.0), (-0.9808, -0.1951, -1.0), (-0.9876, -0.1255, -1.0), (-0.9414, -0.1209, -1.0), (-0.935, -0.186, -1.0), (-0.8808, -0.3648, -1.0), (-0.8499, -0.4225, -1.0), (-0.8909, -0.4444, 1.0), (-0.9239, -0.3827, 1.0), (-0.9808, -0.1951, 1.0), (-0.9876, -0.1255, 1.0), (-0.9414, -0.1209, 1.0), (-0.935, -0.186, 1.0), (-0.8808, -0.3648, 1.0), (-0.8499, -0.4225, 1.0), (-0.9931, -0.06962, -1.0), (-1.0, 9.656e-07, -1.0), (-0.9533, 9.205e-07, -1.0), (-0.9469, -0.06507, -1.0), (-0.9931, -0.06962, 1.0), (-1.0, 9.656e-07, 1.0), (-0.916, 0.2486, -1.0), (-0.935, 0.186, -1.0), (-0.9808, 0.1951, -1.0), (-0.9605, 0.262, -1.0), (-0.9533, 9.205e-07, 1.0), (-0.9469, -0.06507, 1.0), (-0.9808, 0.1951, 1.0), (-0.916, 0.2486, 1.0), (-0.935, 0.186, 1.0), (-0.9605, 0.262, 1.0), (0.3157, 0.9442, -1.0), (0.3827, 0.9239, -1.0), (0.5556, 0.8315, -1.0), (0.6097, 0.7871, -1.0), (0.5802, 0.7512, -1.0), (0.5296, 0.7927, -1.0), (0.3648, 0.8808, -1.0), (0.3023, 0.8997, -1.0), (0.3157, 0.9442, 1.0), (0.3827, 0.9239, 1.0), (0.5556, 0.8315, 1.0), (0.6097, 0.7871, 1.0), (0.5802, 0.7512, 1.0), (0.5296, 0.7927, 1.0), (0.3648, 0.8808, 1.0), (0.3023, 0.8997, 1.0), (0.653, 0.7515, -1.0), (0.7071, 0.7071, -1.0), (0.8315, 0.5556, -1.0), (0.8644, 0.4939, -1.0), (0.8235, 0.472, -1.0), (0.7927, 0.5296, -1.0), (0.6741, 0.6741, -1.0), (0.6236, 0.7156, -1.0), (0.653, 0.7515, 1.0), (0.7071, 0.7071, 1.0), (0.8315, 0.5556, 1.0), (0.8644, 0.4939, 1.0), (0.8235, 0.472, 1.0), (0.7927, 0.5296, 1.0), (0.6741, 0.6741, 1.0), (0.6236, 0.7156, 1.0), (-0.1209, 0.9414, -1.0), (-0.186, 0.935, -1.0), (-0.3648, 0.8808, -1.0), (-0.4225, 0.8499, -1.0), (-0.4444, 0.8909, -1.0), (-0.3827, 0.9239, -1.0), (-0.1951, 0.9808, -1.0), (-0.1255, 0.9876, -1.0), (-0.1209, 0.9414, 1.0), (-0.186, 0.935, 1.0), (-0.3648, 0.8808, 1.0), (-0.4225, 0.8499, 1.0), (-0.4444, 0.8909, 1.0), (-0.3827, 0.9239, 1.0), (-0.1951, 0.9808, 1.0), (-0.1255, 0.9876, 1.0), (-0.472, 0.8235, -1.0), (-0.5296, 0.7927, -1.0), (-0.6741, 0.6741, -1.0), (-0.7156, 0.6236, -1.0), (-0.7515, 0.653, -1.0), (-0.7071, 0.7071, -1.0), (-0.5556, 0.8315, -1.0), (-0.4939, 0.8644, -1.0), (-0.472, 0.8235, 1.0), (-0.5296, 0.7927, 1.0), (-0.6741, 0.6741, 1.0), (-0.7156, 0.6236, 1.0), (-0.7515, 0.653, 1.0), (-0.7071, 0.7071, 1.0), (-0.5556, 0.8315, 1.0), (-0.4939, 0.8644, 1.0), (-0.7512, 0.5802, -1.0), (-0.7927, 0.5296, -1.0), (-0.8808, 0.3648, -1.0), (-0.8997, 0.3023, -1.0), (-0.9442, 0.3157, -1.0), (-0.9239, 0.3827, -1.0), (-0.8315, 0.5556, -1.0), (-0.7871, 0.6097, -1.0), (-0.7512, 0.5802, 1.0), (-0.7927, 0.5296, 1.0), (-0.8808, 0.3648, 1.0), (-0.8997, 0.3023, 1.0), (-0.9442, 0.3157, 1.0), (-0.9239, 0.3827, 1.0), (-0.8315, 0.5556, 1.0), (-0.7871, 0.6097, 1.0)], [], [(0, 1, 2, 3), (0, 3, 4, 5, 6, 7, 8, 9), (10, 1, 0, 9), (1, 10, 11, 12, 13, 14, 15, 2), (3, 2, 15, 4), (6, 5, 14, 13), (7, 6, 13, 12), (8, 7, 12, 11), (4, 15, 14, 5), (8, 11, 10, 9), (16, 17, 18), (19, 20, 16, 18, 21, 22, 23, 24), (16, 25, 26, 17), (27, 28, 20, 19), (20, 28, 25, 16), (22, 21, 29, 30), (23, 22, 30, 31), (24, 23, 31, 32), (25, 33, 26), (32, 31, 30, 29, 33, 25, 28, 27), (27, 19, 24, 32), (17, 26, 33, 29, 21, 18), (34, 35, 36, 37, 38, 39, 40, 41), (42, 43, 35, 34), (35, 43, 44, 36), (36, 44, 45, 37), (39, 38, 46, 47), (40, 39, 47, 48), (41, 40, 49), (50, 48, 47, 46, 45, 44, 43, 42), (49, 40, 48, 51), (51, 48, 50), (42, 34, 41, 49, 51, 50), (37, 45, 46, 38), (52, 53, 54, 55, 56, 57, 58, 59), (60, 61, 53, 52), (53, 61, 62, 54), (54, 62, 63, 55), (57, 56, 64, 65), (58, 57, 65, 66), (59, 58, 66, 67), (67, 66, 65, 64, 63, 62, 61, 60), (60, 52, 59, 67), (55, 63, 64, 56), (68, 69, 70, 71, 72, 73, 74, 75), (76, 77, 69, 68), (69, 77, 78, 70), (70, 78, 79, 71), (73, 72, 80, 81), (74, 73, 81, 82), (75, 74, 82, 83), (83, 82, 81, 80, 79, 78, 77, 76), (71, 79, 80, 72), (76, 68, 75, 83), (84, 85, 86, 87, 88, 89, 90, 91), (92, 93, 85, 84), (85, 93, 94, 86), (86, 94, 95, 87), (89, 88, 96, 97), (90, 89, 97, 98), (91, 90, 98, 99), (99, 98, 97, 96, 95, 94, 93, 92), (92, 84, 91, 99), (87, 95, 96, 88), (100, 101, 102, 103, 104, 105, 106, 107), (108, 109, 101, 100), (101, 109, 110, 102), (102, 110, 111, 103), (105, 104, 112, 113), (106, 105, 113, 114), (107, 106, 114, 115), (115, 114, 113, 112, 111, 110, 109, 108), (108, 100, 107, 115), (104, 103, 111, 112), (116, 117, 118, 119, 120, 121, 122, 123), (124, 125, 117, 116), (117, 125, 126, 118), (118, 126, 127, 119), (121, 120, 128, 129), (122, 121, 129, 130), (123, 122, 130, 131), (131, 130, 129, 128, 127, 126, 125, 124), (120, 119, 127, 128), (131, 124, 116, 123), (132, 133, 134, 135, 136, 137, 138, 139), (140, 141, 133, 132), (133, 141, 142, 134), (134, 142, 143, 135), (137, 136, 144, 145), (138, 137, 145, 146), (139, 138, 146, 147), (147, 146, 145, 144, 143, 142, 141, 140), (147, 140, 132, 139), (143, 144, 136, 135), (148, 149, 150, 151, 152, 153, 154, 155), (156, 157, 149, 148), (149, 157, 158, 150), (150, 158, 159, 151), (153, 152, 160, 161), (154, 153, 161, 162), (155, 154, 162, 163), (163, 162, 161, 160, 159, 158, 157, 156), (163, 156, 148, 155), (152, 151, 159, 160), (164, 165, 166, 167), (168, 169, 165, 164), (170, 171, 166, 165, 172, 173), (167, 166, 174, 175), (175, 174, 169, 168), (165, 169, 176, 172), (171, 170, 177, 178), (166, 171, 178, 174), (172, 176, 179, 173), (179, 176, 169, 174, 178, 177), (170, 173, 179, 177), (175, 168, 164, 167), (180, 181, 182, 183, 184, 185, 186, 187), (188, 189, 181, 180), (181, 189, 190, 182), (182, 190, 191, 183), (185, 184, 192, 193), (186, 185, 193, 194), (187, 186, 194, 195), (195, 194, 193, 192, 191, 190, 189, 188), (188, 180, 187, 195), (191, 192, 184, 183), (196, 197, 198, 199, 200, 201, 202, 203), (204, 205, 197, 196), (197, 205, 206, 198), (198, 206, 207, 199), (201, 200, 208, 209), (202, 201, 209, 210), (203, 202, 210, 211), (211, 210, 209, 208, 207, 206, 205, 204), (204, 196, 203, 211), (200, 199, 207, 208), (212, 213, 214, 215, 216, 217, 218, 219), (213, 212, 220, 221), (214, 213, 221, 222), (215, 214, 222, 223), (224, 225, 217, 216), (217, 225, 226, 218), (218, 226, 227, 219), (227, 226, 225, 224, 223, 222, 221, 220), (223, 224, 216, 215), (220, 212, 219, 227), (228, 229, 230, 231, 232, 233, 234, 235), (229, 228, 236, 237), (230, 229, 237, 238), (231, 230, 238, 239), (240, 241, 233, 232), (233, 241, 242, 234), (234, 242, 243, 235), (243, 242, 241, 240, 239, 238, 237, 236), (243, 236, 228, 235), (239, 240, 232, 231), (244, 245, 246, 247, 248, 249, 250, 251), (245, 244, 252, 253), (246, 245, 253, 254), (247, 246, 254, 255), (256, 257, 249, 248), (249, 257, 258, 250), (250, 258, 259, 251), (259, 258, 257, 256, 255, 254, 253, 252), (259, 252, 244, 251), (248, 247, 255, 256)])
me_cylinder_005.materials.append(mat_material_008)
me_cylinder_005.use_remesh_preserve_volume = False
me_cylinder_005.use_remesh_preserve_attributes = False
me_cylinder_005.use_mirror_vertex_groups = False
me_cylinder_005.update()
me_cube_002 = bpy.data.meshes.new('Cube.002')
me_cube_002.from_pydata([(-1.0, -1.0, -1.0), (-1.0, 1.0, -1.0), (1.0, 1.0, -1.0), (1.0, -1.0, -1.0), (-1.0, -1.0, 1.0), (-1.0, 1.0, 1.0), (1.0, 1.0, 1.0), (1.0, -1.0, 1.0), (-1.0, -81.0, -1.0), (1.0, -81.0, -1.0), (-1.0, -81.0, 1.0), (1.0, -81.0, 1.0), (-81.0, -1.0, -1.0), (-81.0, 1.0, -1.0), (-81.0, -1.0, 1.0), (-81.0, 1.0, 1.0), (81.0, 1.0, -1.0), (81.0, -1.0, -1.0), (81.0, 1.0, 1.0), (81.0, -1.0, 1.0), (-1.0, 81.0, -1.0), (1.0, 81.0, -1.0), (-1.0, 81.0, 1.0), (1.0, 81.0, 1.0)], [], [(1, 0, 12, 13), (2, 1, 20, 21), (3, 2, 16, 17), (0, 3, 9, 8), (0, 1, 2, 3), (7, 6, 5, 4), (11, 10, 8, 9), (7, 4, 10, 11), (3, 7, 11, 9), (4, 0, 8, 10), (14, 15, 13, 12), (5, 1, 13, 15), (4, 5, 15, 14), (0, 4, 14, 12), (18, 19, 17, 16), (7, 3, 17, 19), (6, 7, 19, 18), (2, 6, 18, 16), (22, 23, 21, 20), (6, 2, 21, 23), (5, 6, 23, 22), (1, 5, 22, 20)])
me_cube_002.materials.append(mat_material_010)
me_cube_002.use_remesh_preserve_volume = False
me_cube_002.use_remesh_preserve_attributes = False
me_cube_002.use_mirror_vertex_groups = False
me_cube_002.update()
me_cube_003 = bpy.data.meshes.new('Cube.003')
me_cube_003.from_pydata([(-2.451, 0.9995, -1.0), (-55.2, 0.9995, -1.0), (-55.2, 0.6815, -1.0), (-55.2, -0.6815, -1.0), (-55.2, -0.9995, -1.0), (-2.451, -0.9995, -1.0), (-2.451, -1.0, -1.0), (-81.0, -1.0, -1.0), (-81.0, 1.0, -1.0), (-2.451, 1.0, -1.0), (-2.451, 0.9995, 1.0), (-55.2, 0.9995, 1.0), (-55.2, 0.6815, 1.0), (-55.2, -0.6815, 1.0), (-55.2, -0.9995, 1.0), (-2.451, -0.9995, 1.0), (-2.436, -1.035, -1.0), (-2.41, -1.094, -1.0), (-2.383, -1.153, -1.0), (-2.354, -1.21, -1.0), (-2.324, -1.267, -1.0), (-2.292, -1.323, -1.0), (-2.259, -1.379, -1.0), (-2.225, -1.434, -1.0), (-2.203, -1.467, -1.0), (-81.0, -1.467, -1.0), (-81.0, -1.0, 1.0), (-81.0, 1.0, 1.0), (-81.0, 1.467, -1.0), (-2.203, 1.467, -1.0), (-2.225, 1.434, -1.0), (-2.259, 1.379, -1.0), (-2.292, 1.324, -1.0), (-2.324, 1.267, -1.0), (-2.354, 1.21, -1.0), (-2.383, 1.153, -1.0), (-2.41, 1.094, -1.0), (-2.436, 1.035, -1.0), (-2.451, 1.0, 1.0), (-2.451, -1.0, 1.0), (-81.0, -1.467, 1.0), (-2.203, -1.467, 1.0), (-81.0, 1.467, 1.0), (-2.203, 1.467, 1.0), (-2.436, 1.035, 1.0), (-2.41, 1.094, 1.0), (-2.383, 1.153, 1.0), (-2.354, 1.21, 1.0), (-2.324, 1.267, 1.0), (-2.292, 1.324, 1.0), (-2.259, 1.379, 1.0), (-2.225, 1.434, 1.0), (-2.225, -1.434, 1.0), (-2.259, -1.379, 1.0), (-2.292, -1.323, 1.0), (-2.324, -1.267, 1.0), (-2.354, -1.21, 1.0), (-2.383, -1.153, 1.0), (-2.41, -1.094, 1.0), (-2.436, -1.035, 1.0), (0.9995, 2.451, -1.0), (0.9995, 55.2, -1.0), (0.6815, 55.2, -1.0), (0.6815, 55.2, -1.0), (0.6815, 55.2, -1.0), (-0.6815, 55.2, -1.0), (-0.9995, 55.2, -1.0), (-0.9995, 2.451, -1.0), (-1.0, 2.451, -1.0), (-1.0, 81.0, -1.0), (1.0, 81.0, -1.0), (1.0, 2.451, -1.0), (0.9995, 2.451, 1.0), (0.9995, 55.2, 1.0), (0.6815, 55.2, 1.0), (0.6815, 55.2, 1.0), (0.6815, 55.2, 1.0), (-0.6815, 55.2, 1.0), (-0.9995, 55.2, 1.0), (-0.9995, 2.451, 1.0), (-1.005, 2.449, -1.0), (-1.065, 2.423, -1.0), (-1.124, 2.397, -1.0), (-1.182, 2.369, -1.0), (-1.239, 2.339, -1.0), (-1.295, 2.308, -1.0), (-1.351, 2.276, -1.0), (-1.406, 2.243, -1.0), (-1.46, 2.208, -1.0), (-1.467, 2.203, -1.0), (-1.467, 81.0, -1.0), (-1.0, 81.0, 1.0), (1.0, 81.0, 1.0), (1.0, 2.451, -1.0), (1.0, 2.451, 1.0), (-1.0, 2.451, 1.0), (-1.467, 81.0, 1.0), (-1.467, 2.203, 1.0), (1.0, 81.0, -1.0), (1.0, 2.451, -1.0), (1.0, 2.451, 1.0), (1.0, 81.0, 1.0), (-1.46, 2.208, 1.0), (-1.406, 2.243, 1.0), (-1.351, 2.276, 1.0), (-1.295, 2.308, 1.0), (-1.239, 2.339, 1.0), (-1.182, 2.369, 1.0), (-1.124, 2.397, 1.0), (-1.065, 2.423, 1.0), (-1.005, 2.449, 1.0), (1.467, 81.0, -1.0), (1.467, 2.203, -1.0), (1.461, 2.208, -1.0), (1.406, 2.242, -1.0), (1.351, 2.276, -1.0), (1.295, 2.308, -1.0), (1.239, 2.339, -1.0), (1.182, 2.369, -1.0), (1.124, 2.397, -1.0), (1.065, 2.423, -1.0), (1.006, 2.449, -1.0), (1.0, 2.451, 1.0), (1.467, 81.0, 1.0), (1.467, 2.203, 1.0), (1.006, 2.449, 1.0), (1.065, 2.423, 1.0), (1.124, 2.397, 1.0), (1.182, 2.369, 1.0), (1.239, 2.339, 1.0), (1.295, 2.308, 1.0), (1.351, 2.276, 1.0), (1.406, 2.242, 1.0), (1.461, 2.208, 1.0), (-0.9995, -2.451, -1.0), (-0.9995, -55.2, -1.0), (-0.6815, -55.2, -1.0), (0.6815, -55.2, -1.0), (0.9995, -55.2, -1.0), (0.9995, -2.451, -1.0), (1.0, -2.451, -1.0), (1.0, -81.0, -1.0), (-1.0, -81.0, -1.0), (-1.0, -2.451, -1.0), (-0.9995, -2.451, 1.0), (-0.9995, -55.2, 1.0), (-0.6815, -55.2, 1.0), (0.6815, -55.2, 1.0), (0.9995, -55.2, 1.0), (0.9995, -2.451, 1.0), (1.006, -2.449, -1.0), (1.065, -2.423, -1.0), (1.124, -2.397, -1.0), (1.182, -2.369, -1.0), (1.239, -2.339, -1.0), (1.295, -2.308, -1.0), (1.351, -2.276, -1.0), (1.406, -2.242, -1.0), (1.461, -2.208, -1.0), (1.467, -2.203, -1.0), (1.467, -81.0, -1.0), (1.0, -81.0, 1.0), (-1.0, -81.0, 1.0), (-1.467, -81.0, -1.0), (-1.467, -2.203, -1.0), (-1.461, -2.208, -1.0), (-1.406, -2.242, -1.0), (-1.351, -2.276, -1.0), (-1.295, -2.308, -1.0), (-1.239, -2.339, -1.0), (-1.182, -2.369, -1.0), (-1.124, -2.397, -1.0), (-1.065, -2.423, -1.0), (-1.006, -2.449, -1.0), (-1.0, -2.451, 1.0), (1.0, -2.451, 1.0), (1.467, -81.0, 1.0), (1.467, -2.203, 1.0), (-1.467, -81.0, 1.0), (-1.467, -2.203, 1.0), (-1.006, -2.449, 1.0), (-1.065, -2.423, 1.0), (-1.124, -2.397, 1.0), (-1.182, -2.369, 1.0), (-1.239, -2.339, 1.0), (-1.295, -2.308, 1.0), (-1.351, -2.276, 1.0), (-1.406, -2.242, 1.0), (-1.461, -2.208, 1.0), (1.461, -2.208, 1.0), (1.406, -2.242, 1.0), (1.351, -2.276, 1.0), (1.295, -2.308, 1.0), (1.239, -2.339, 1.0), (1.182, -2.369, 1.0), (1.124, -2.397, 1.0), (1.065, -2.423, 1.0), (1.006, -2.449, 1.0), (2.451, -0.9995, -1.0), (55.2, -0.9995, -1.0), (55.2, -0.6815, -1.0), (55.2, 0.6815, -1.0), (55.2, 0.9995, -1.0), (2.451, 0.9995, -1.0), (2.451, 1.0, -1.0), (81.0, 1.0, -1.0), (81.0, -1.0, -1.0), (2.451, -1.0, -1.0), (2.451, -0.9995, 1.0), (55.2, -0.9995, 1.0), (55.2, -0.6815, 1.0), (55.2, 0.6815, 1.0), (55.2, 0.9995, 1.0), (2.451, 0.9995, 1.0), (2.436, 1.035, -1.0), (2.41, 1.094, -1.0), (2.383, 1.153, -1.0), (2.354, 1.21, -1.0), (2.324, 1.267, -1.0), (2.292, 1.323, -1.0), (2.259, 1.379, -1.0), (2.225, 1.434, -1.0), (2.203, 1.467, -1.0), (81.0, 1.467, -1.0), (81.0, 1.0, 1.0), (81.0, -1.0, 1.0), (81.0, -1.467, -1.0), (2.203, -1.467, -1.0), (2.225, -1.434, -1.0), (2.259, -1.379, -1.0), (2.292, -1.323, -1.0), (2.324, -1.267, -1.0), (2.354, -1.21, -1.0), (2.383, -1.153, -1.0), (2.41, -1.094, -1.0), (2.436, -1.035, -1.0), (2.451, -1.0, 1.0), (2.451, 1.0, 1.0), (81.0, 1.467, 1.0), (2.203, 1.467, 1.0), (81.0, -1.467, 1.0), (2.203, -1.467, 1.0), (2.436, -1.035, 1.0), (2.41, -1.094, 1.0), (2.383, -1.153, 1.0), (2.354, -1.21, 1.0), (2.324, -1.267, 1.0), (2.292, -1.323, 1.0), (2.259, -1.379, 1.0), (2.225, -1.434, 1.0), (2.225, 1.434, 1.0), (2.259, 1.379, 1.0), (2.292, 1.323, 1.0), (2.324, 1.267, 1.0), (2.354, 1.21, 1.0), (2.383, 1.153, 1.0), (2.41, 1.094, 1.0), (2.436, 1.035, 1.0)], [], [(0, 1, 2, 3, 4, 5, 6, 7, 8, 9), (10, 11, 1, 0), (2, 1, 11, 12), (12, 13, 3, 2), (13, 14, 4, 3), (5, 4, 14, 15), (7, 6, 16, 17, 18, 19, 20, 21, 22, 23, 24, 25), (26, 27, 8, 7), (9, 8, 28, 29, 30, 31, 32, 33, 34, 35, 36, 37), (15, 14, 13, 12, 11, 10, 38, 27, 26, 39), (26, 7, 25, 40), (41, 40, 25, 24), (8, 27, 42, 28), (29, 28, 42, 43), (27, 38, 44, 45, 46, 47, 48, 49, 50, 51, 43, 42), (39, 26, 40, 41, 52, 53, 54, 55, 56, 57, 58, 59), (52, 41, 24, 23), (23, 22, 53, 52), (22, 21, 54, 53), (21, 20, 55, 54), (20, 19, 56, 55), (19, 18, 57, 56), (18, 17, 58, 57), (17, 16, 59, 58), (16, 6, 5, 15, 39, 59), (44, 38, 10, 0, 9, 37), (37, 36, 45, 44), (36, 35, 46, 45), (35, 34, 47, 46), (34, 33, 48, 47), (33, 32, 49, 48), (32, 31, 50, 49), (31, 30, 51, 50), (30, 29, 43, 51), (60, 61, 62, 63, 64, 65, 66, 67, 68, 69, 70, 71), (72, 73, 61, 60), (62, 61, 73, 74), (62, 74, 75, 63), (63, 75, 76, 64), (76, 77, 65, 64), (77, 78, 66, 65), (67, 66, 78, 79), (69, 68, 80, 81, 82, 83, 84, 85, 86, 87, 88, 89, 90), (91, 92, 70, 69), (71, 70, 93), (79, 78, 77, 76, 75, 74, 73, 72, 94, 92, 91, 95), (91, 69, 90, 96), (97, 96, 90, 89), (93, 70, 98, 99), (100, 101, 92, 94), (95, 91, 96, 97, 102, 103, 104, 105, 106, 107, 108, 109, 110), (101, 98, 70, 92), (99, 98, 111, 112, 113, 114, 115, 116, 117, 118, 119, 120, 121), (122, 101, 100), (98, 101, 123, 111), (112, 111, 123, 124), (101, 122, 125, 126, 127, 128, 129, 130, 131, 132, 133, 124, 123), (125, 122, 100, 94, 72, 60, 71, 93, 99, 121), (121, 120, 126, 125), (120, 119, 127, 126), (119, 118, 128, 127), (118, 117, 129, 128), (117, 116, 130, 129), (116, 115, 131, 130), (115, 114, 132, 131), (114, 113, 133, 132), (113, 112, 124, 133), (102, 97, 89, 88), (88, 87, 103, 102), (87, 86, 104, 103), (86, 85, 105, 104), (85, 84, 106, 105), (84, 83, 107, 106), (83, 82, 108, 107), (82, 81, 109, 108), (81, 80, 110, 109), (80, 68, 67, 79, 95, 110), (134, 135, 136, 137, 138, 139, 140, 141, 142, 143), (144, 145, 135, 134), (136, 135, 145, 146), (146, 147, 137, 136), (147, 148, 138, 137), (139, 138, 148, 149), (141, 140, 150, 151, 152, 153, 154, 155, 156, 157, 158, 159, 160), (161, 162, 142, 141), (143, 142, 163, 164, 165, 166, 167, 168, 169, 170, 171, 172, 173), (149, 148, 147, 146, 145, 144, 174, 162, 161, 175), (161, 141, 160, 176), (177, 176, 160, 159), (142, 162, 178, 163), (164, 163, 178, 179), (162, 174, 180, 181, 182, 183, 184, 185, 186, 187, 188, 179, 178), (175, 161, 176, 177, 189, 190, 191, 192, 193, 194, 195, 196, 197), (189, 177, 159, 158), (158, 157, 190, 189), (157, 156, 191, 190), (156, 155, 192, 191), (155, 154, 193, 192), (154, 153, 194, 193), (153, 152, 195, 194), (152, 151, 196, 195), (151, 150, 197, 196), (150, 140, 139, 149, 175, 197), (180, 174, 144, 134, 143, 173), (173, 172, 181, 180), (172, 171, 182, 181), (171, 170, 183, 182), (170, 169, 184, 183), (169, 168, 185, 184), (168, 167, 186, 185), (167, 166, 187, 186), (166, 165, 188, 187), (165, 164, 179, 188), (198, 199, 200, 201, 202, 203, 204, 205, 206, 207), (208, 209, 199, 198), (200, 199, 209, 210), (210, 211, 201, 200), (211, 212, 202, 201), (203, 202, 212, 213), (205, 204, 214, 215, 216, 217, 218, 219, 220, 221, 222, 223), (224, 225, 206, 205), (207, 206, 226, 227, 228, 229, 230, 231, 232, 233, 234, 235), (213, 212, 211, 210, 209, 208, 236, 225, 224, 237), (224, 205, 223, 238), (239, 238, 223, 222), (206, 225, 240, 226), (227, 226, 240, 241), (225, 236, 242, 243, 244, 245, 246, 247, 248, 249, 241, 240), (237, 224, 238, 239, 250, 251, 252, 253, 254, 255, 256, 257), (250, 239, 222, 221), (221, 220, 251, 250), (220, 219, 252, 251), (219, 218, 253, 252), (218, 217, 254, 253), (217, 216, 255, 254), (216, 215, 256, 255), (215, 214, 257, 256), (214, 204, 203, 213, 237, 257), (242, 236, 208, 198, 207, 235), (235, 234, 243, 242), (234, 233, 244, 243), (233, 232, 245, 244), (232, 231, 246, 245), (231, 230, 247, 246), (230, 229, 248, 247), (229, 228, 249, 248), (228, 227, 241, 249)])
me_cube_003.materials.append(mat_material_011)
me_cube_003.use_remesh_preserve_volume = False
me_cube_003.use_remesh_preserve_attributes = False
me_cube_003.use_mirror_vertex_groups = False
me_cube_003.update()

# ---- objects
ob_inner_grass = bpy.data.objects.new('Inner grass', me_cylinder)
ob_grass_plane = bpy.data.objects.new('Grass plane', me_plane)
ob_lamp = bpy.data.objects.new('Lamp', light_lamp)
ob_camera = bpy.data.objects.new('Camera', cam_camera)
ob_roundabout_tarmac = bpy.data.objects.new('Roundabout tarmac', me_cylinder_003)
ob_roundabout_sidewalk = bpy.data.objects.new('Roundabout sidewalk', me_cylinder_002)
ob_inner_edge = bpy.data.objects.new('Inner edge', me_cylinder_004)
ob_cylinder_005 = bpy.data.objects.new('Cylinder.005', me_cylinder_006)
ob_inner_white_lines = bpy.data.objects.new('Inner white lines', me_cylinder_005)
ob_cube_001 = bpy.data.objects.new('Cube.001', me_cube_002)
ob_long_sidewalks = bpy.data.objects.new('Long sidewalks', me_cube_003)

# ---- transforms, parenting, visibility, modifiers, constraints
ob_inner_grass.location = (0.0, 0.0, 0.2)
ob_inner_grass.scale = (2.86, 2.86, 0.18)
ob_inner_grass.lineart.crease_threshold = 0.0
ob_grass_plane.location = (0.0, 0.0, 0.0)
ob_grass_plane.scale = (8.0, 8.0, 8.0)
ob_grass_plane.lineart.crease_threshold = 0.0
ob_lamp.location = (4.076, 1.005, 5.904)
ob_lamp.rotation_euler = (0.6503, 0.05522, 1.866)
ob_lamp.lock_rotations_4d = False
ob_lamp.empty_display_type = 'ARROWS'
ob_lamp.color = (0.0, 0.0, 0.0, 0.0)
ob_lamp.lineart.crease_threshold = 0.0
ob_camera.location = (7.481, -6.508, 5.344)
ob_camera.rotation_euler = (1.109, 0.01082, 0.8149)
ob_camera.lock_rotations_4d = False
ob_camera.empty_display_type = 'ARROWS'
ob_camera.color = (0.0, 0.0, 0.0, 0.0)
ob_camera.display_type = 'WIRE'
ob_camera.lineart.crease_threshold = 0.0
ob_roundabout_tarmac.location = (0.0, 0.0, 0.1)
ob_roundabout_tarmac.scale = (6.0, 6.0, 0.1)
ob_roundabout_tarmac.lineart.crease_threshold = 0.0
ob_roundabout_sidewalk.location = (0.0, 0.0, 0.2)
ob_roundabout_sidewalk.scale = (8.0, 8.0, 0.2)
ob_roundabout_sidewalk.lineart.crease_threshold = 0.0
ob_inner_edge.location = (0.0, 0.0, 0.2)
ob_inner_edge.scale = (3.0, 3.0, 0.2)
ob_inner_edge.lineart.crease_threshold = 0.0
ob_cylinder_005.location = (0.0, 0.0, 36.1)
ob_cylinder_005.scale = (1.347, 1.347, 2.071)
ob_cylinder_005.lineart.crease_threshold = 0.0
ob_inner_white_lines.location = (0.0, 0.0, -0.00339)
ob_inner_white_lines.scale = (4.705, 4.705, 0.3137)
ob_inner_white_lines.lineart.crease_threshold = 0.0
ob_cube_001.location = (0.0, 0.0, 0.1)
ob_cube_001.scale = (3.0, 3.0, 0.1)
ob_cube_001.lineart.crease_threshold = 0.0
ob_long_sidewalks.location = (0.0, 0.0, 0.2)
ob_long_sidewalks.scale = (3.0, 3.0, 0.2)
ob_long_sidewalks.lineart.crease_threshold = 0.0

# ---- collection membership
col_collection_1.objects.link(ob_inner_grass)
col_collection_1.objects.link(ob_grass_plane)
col_collection_1.objects.link(ob_lamp)
col_collection_1.objects.link(ob_camera)
col_collection_1.objects.link(ob_roundabout_tarmac)
col_collection_1.objects.link(ob_roundabout_sidewalk)
col_collection_1.objects.link(ob_inner_edge)
col_collection_1.objects.link(ob_cylinder_005)
col_collection_1.objects.link(ob_inner_white_lines)
col_collection_1.objects.link(ob_cube_001)
col_collection_1.objects.link(ob_long_sidewalks)

# ---- scene / render settings (as saved in the file)
scene.camera = ob_camera
scene.frame_start = 1; scene.frame_end = 250; scene.frame_set(1)
scene.render.engine = 'BLENDER_EEVEE_NEXT'
scene.render.resolution_percentage = 50
scene.render.dither_intensity = 0.0
scene.cycles.use_denoising = False
scene.cycles.samples = 10
scene.cycles.sampling_pattern = 'TABULATED_SOBOL'
scene.cycles.light_sampling_threshold = 0.0
scene.cycles.use_adaptive_sampling = False
scene.cycles.use_light_tree = False
scene.cycles.blur_glossy = 0.0
scene.cycles.volume_bounces = 1
scene.cycles.pixel_filter_type = 'GAUSSIAN'
scene.cycles.sample_clamp_indirect = 0.0
scene.view_settings.view_transform = 'Standard'
bpy.context.view_layer.update()

